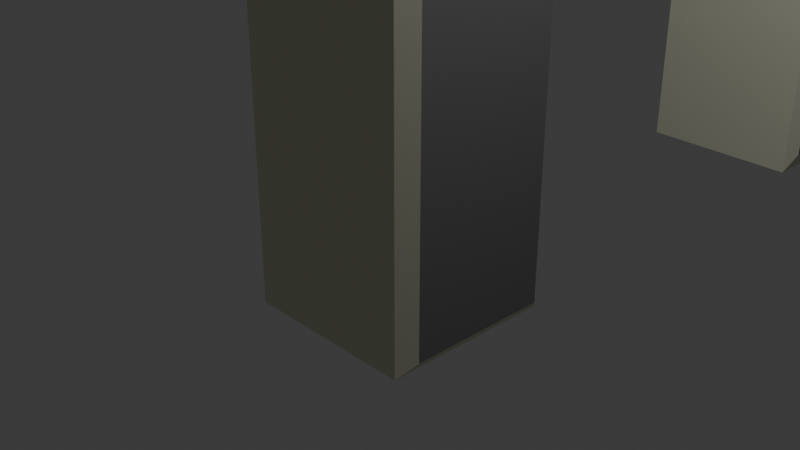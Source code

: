 # Source: arch.blend  (saved by Blender 4.0.36; exported with 4.5.12 LTS)
import bpy
from mathutils import Matrix  # noqa: F401  (used for matrix-valued properties, if any)

bpy.ops.wm.read_factory_settings(use_empty=True)
scene = bpy.context.scene
scene.name = 'Scene'

# ---- collections
col_collection = bpy.data.collections.new('Collection'); scene.collection.children.link(col_collection)

# ---- materials (node trees are filled in below, after node groups)
mat_material_001 = bpy.data.materials.new('Material.001')
mat_material_001.use_transparent_shadow = False
mat_material_001.roughness = 1.0
mat_material = bpy.data.materials.new('Material')
mat_material.use_transparent_shadow = False

# ---- material node trees
mat_material_001.use_nodes = True; mat_material_001.node_tree.nodes.clear()
_N = mat_material_001.node_tree.nodes; _L = mat_material_001.node_tree.links
n0 = _N.new('ShaderNodeBsdfPrincipled'); n0.name = 'Principled BSDF'; n0.location = (0, 300)
n0.inputs[0].default_value = (0.7837, 0.7991, 0.6376, 1.0)
n0.inputs[2].default_value = 1.0
n0.inputs[3].default_value = 1.45
n0.inputs[13].default_value = 0.0
n1 = _N.new('ShaderNodeOutputMaterial'); n1.name = 'Material Output'; n1.location = (280, 300)
_L.new(n0.outputs[0], n1.inputs[0])
n1.is_active_output = True
mat_material.use_nodes = True; mat_material.node_tree.nodes.clear()
_N = mat_material.node_tree.nodes; _L = mat_material.node_tree.links
n0 = _N.new('ShaderNodeBsdfPrincipled'); n0.name = 'Principled BSDF'; n0.location = (10, 300)
n0.inputs[0].default_value = (0.1607, 0.1607, 0.1607, 1.0)
n0.inputs[2].default_value = 1.0
n0.inputs[3].default_value = 1.45
n1 = _N.new('ShaderNodeOutputMaterial'); n1.name = 'Material Output'; n1.location = (300, 300)
_L.new(n0.outputs[0], n1.inputs[0])
n1.is_active_output = True

# ---- world
world_world = bpy.data.worlds.new('World'); scene.world = world_world
world_world.use_nodes = True; world_world.node_tree.nodes.clear()
_N = world_world.node_tree.nodes; _L = world_world.node_tree.links
n0 = _N.new('ShaderNodeOutputWorld'); n0.name = 'World Output'; n0.location = (300, 300)
n1 = _N.new('ShaderNodeBackground'); n1.name = 'Background'; n1.location = (10, 300)
n1.inputs[0].default_value = (0.05088, 0.05088, 0.05088, 1.0)
_L.new(n1.outputs[0], n0.inputs[0])
n0.is_active_output = True
world_world.color = (0.05088, 0.05088, 0.05088)
world_world.use_sun_shadow = False
world_world.sun_shadow_jitter_overblur = 0.0

# ---- cameras
cam_camera = bpy.data.cameras.new('Camera')
cam_camera.clip_end = 100.0
cam_camera.ortho_scale = 7.314

# ---- lights
light_light = bpy.data.lights.new('Light', 'POINT')
light_light.transmission_factor = 0.0
light_light.use_soft_falloff = False
light_light.energy = 1000.0
light_light.shadow_soft_size = 0.1
light_light.shadow_maximum_resolution = 0.006
light_light.use_absolute_resolution = True

# ---- meshes
me_cube_001 = bpy.data.meshes.new('Cube.001')
me_cube_001.from_pydata([(1.144, 3.369, -0.824), (-1.13, 3.354, -6.246), (-1.13, -0.8082, -6.246), (1.144, -0.824, -0.824), (-1.13, 3.354, -7.863), (1.144, 3.369, 0.824), (1.144, -0.824, 0.824), (-1.13, -0.8082, -7.863), (1.074, 3.328, -6.271), (-1.2, 3.334, -0.7888), (1.074, -0.783, -6.271), (-1.2, -0.7888, -0.7888), (1.074, 3.328, -7.838), (-1.2, 3.334, 0.7888), (1.074, -0.783, -7.838), (-1.2, -0.7888, 0.7888), (1.0, 3.664, -0.9838), (-1.0, 3.664, -6.071), (-1.0, 3.742, -8.069), (1.0, 3.742, 1.015), (-1.0, 3.664, -0.9838), (1.0, 3.664, -6.071), (-1.0, 3.742, 1.015), (1.0, 3.742, -8.069), (-1.123, 3.763, -5.96), (1.0, 3.782, -0.9722), (1.0, 3.939, 1.022), (-1.123, 3.939, -8.198), (1.123, 3.763, -5.96), (-1.0, 3.782, -0.9722), (1.123, 3.939, -8.198), (-1.0, 3.939, 1.022), (1.081, 3.885, -1.046), (-1.123, 3.897, -5.967), (-1.123, 4.161, -8.198), (1.081, 4.14, 1.102), (-1.081, 3.885, -1.046), (1.123, 3.897, -5.967), (1.123, 4.161, -8.198), (-1.081, 4.14, 1.102), (-1.0, 4.021, -6.091), (1.081, 4.014, -1.044), (1.081, 4.353, 1.092), (-1.0, 4.334, -8.067), (-1.081, 4.014, -1.044), (1.0, 4.021, -6.091), (-1.081, 4.353, 1.092), (1.0, 4.334, -8.067), (-1.084, 4.117, -6.007), (1.0, 4.14, -0.9656), (-1.084, 4.54, -8.133), (1.0, 4.53, 0.996), (-1.0, 4.14, -0.9656), (1.084, 4.117, -6.007), (-1.0, 4.53, 0.996), (1.084, 4.54, -8.133), (-1.084, 4.246, -6.0), (1.077, 4.235, -1.047), (-1.084, 4.752, -8.107), (1.077, 4.738, 1.048), (-1.077, 4.235, -1.047), (1.084, 4.246, -6.0), (1.084, 4.752, -8.107), (-1.077, 4.738, 1.048), (1.077, 4.363, -1.06), (-1.0, 4.378, -6.07), (-1.0, 4.921, -7.995), (1.077, 4.948, 1.014), (-1.077, 4.363, -1.06), (1.0, 4.378, -6.07), (1.0, 4.921, -7.995), (-1.077, 4.948, 1.014), (-1.086, 4.463, -5.973), (1.0, 4.496, -1.001), (-1.086, 5.134, -8.039), (1.0, 5.114, 0.9011), (1.086, 4.463, -5.973), (-1.0, 4.496, -1.001), (1.086, 5.134, -8.039), (-1.0, 5.114, 0.9011), (1.07, 4.584, -1.087), (-1.086, 4.59, -5.95), (1.07, 5.324, 0.9217), (-1.086, 5.342, -7.988), (1.086, 4.59, -5.95), (-1.07, 4.584, -1.087), (-1.07, 5.324, 0.9217), (1.086, 5.342, -7.988), (1.07, 4.708, -1.114), (-1.0, 4.73, -6.007), (1.07, 5.527, 0.8635), (-1.0, 5.495, -7.854), (-1.07, 4.708, -1.114), (1.0, 4.73, -6.007), (1.0, 5.495, -7.854), (-1.07, 5.527, 0.8635), (-1.068, 4.811, -5.916), (1.0, 4.845, -1.078), (1.0, 5.682, 0.7382), (-1.068, 5.706, -7.856), (1.068, 4.811, -5.916), (-1.0, 4.845, -1.078), (1.068, 5.706, -7.856), (-1.0, 5.682, 0.7382), (-1.068, 4.933, -5.879), (1.092, 4.911, -1.192), (1.092, 5.902, 0.7538), (-1.068, 5.903, -7.783), (-1.092, 4.911, -1.192), (1.068, 4.933, -5.879), (-1.092, 5.902, 0.7538), (1.068, 5.903, -7.783), (1.092, 5.034, -1.235), (-1.0, 5.072, -5.903), (-1.0, 6.049, -7.648), (1.092, 6.101, 0.6705), (1.0, 5.072, -5.903), (-1.092, 5.034, -1.235), (1.0, 6.049, -7.648), (-1.092, 6.101, 0.6705), (-1.062, 5.146, -5.808), (1.0, 5.183, -1.196), (1.0, 6.228, 0.5097), (-1.062, 6.256, -7.619), (1.062, 5.146, -5.808), (-1.0, 5.183, -1.196), (1.062, 6.256, -7.619), (-1.0, 6.228, 0.5097), (1.122, 5.216, -1.341), (-1.062, 5.262, -5.757), (-1.062, 6.442, -7.523), (1.122, 6.463, 0.5255), (-1.122, 5.216, -1.341), (1.062, 5.262, -5.757), (1.062, 6.442, -7.523), (-1.122, 6.463, 0.5255), (1.122, 5.336, -1.399), (-1.0, 5.399, -5.759), (1.122, 6.655, 0.4165), (-1.0, 6.575, -7.377), (1.0, 5.399, -5.759), (-1.122, 5.336, -1.399), (1.0, 6.575, -7.377), (-1.122, 6.655, 0.4165), (-1.0, 5.505, -5.702), (1.0, 5.505, -1.352), (1.0, 6.743, 0.2186), (-1.0, 6.743, -7.273), (-1.0, 5.505, -1.352), (1.0, 5.505, -5.702), (-1.0, 6.743, 0.2186), (1.0, 6.743, -7.273), (1.0, 5.607, -1.412), (-1.0, 5.607, -5.642), (1.0, 6.906, 0.1083), (-1.0, 6.906, -7.163), (-1.0, 5.607, -1.412), (1.0, 5.607, -5.642), (-1.0, 6.906, 0.1083), (1.0, 6.906, -7.163), (-1.0, 5.708, -5.578), (1.0, 5.708, -1.477), (-1.0, 7.065, -7.046), (1.0, 7.065, -0.008277), (1.0, 5.708, -5.578), (-1.0, 5.708, -1.477), (1.0, 7.065, -7.046), (-1.0, 7.065, -0.008277), (1.0, 5.806, -1.545), (-1.0, 5.806, -5.509), (1.0, 7.22, -0.131), (-1.0, 7.22, -6.924), (1.0, 5.806, -5.509), (-1.0, 5.806, -1.545), (1.0, 7.22, -6.924), (-1.0, 7.22, -0.131), (1.0, 5.901, -1.617), (-1.0, 5.901, -5.437), (1.0, 7.369, -0.2597), (-1.0, 7.369, -6.795), (-1.0, 5.901, -1.617), (1.0, 5.901, -5.437), (-1.0, 7.369, -0.2597), (1.0, 7.369, -6.795), (1.0, 5.993, -1.693), (-1.0, 5.993, -5.361), (1.0, 7.514, -0.3942), (-1.0, 7.514, -6.66), (1.0, 5.993, -5.361), (-1.0, 5.993, -1.693), (-1.0, 7.514, -0.3942), (1.0, 7.514, -6.66), (1.0, 6.082, -1.772), (-1.0, 6.082, -5.282), (-1.0, 7.653, -6.52), (1.0, 7.653, -0.5343), (1.0, 6.082, -5.282), (-1.0, 6.082, -1.772), (1.0, 7.653, -6.52), (-1.0, 7.653, -0.5343), (-1.0, 6.168, -5.199), (1.0, 6.168, -1.855), (1.0, 7.786, -0.6797), (-1.0, 7.786, -6.375), (1.0, 6.168, -5.199), (-1.0, 6.168, -1.855), (-1.0, 7.786, -0.6797), (1.0, 7.786, -6.375), (-1.0, 6.25, -5.113), (1.0, 6.25, -1.941), (1.0, 7.913, -0.8302), (-1.0, 7.913, -6.224), (1.0, 6.25, -5.113), (-1.0, 6.25, -1.941), (-1.0, 7.913, -0.8302), (1.0, 7.913, -6.224), (-1.0, 6.33, -5.024), (1.0, 6.33, -2.031), (-1.0, 8.035, -6.069), (1.0, 8.035, -0.9856), (-1.0, 6.33, -2.031), (1.0, 6.33, -5.024), (-1.0, 8.035, -0.9856), (1.0, 8.035, -6.069), (-1.0, 6.405, -4.932), (1.0, 6.405, -2.123), (-1.0, 8.15, -5.909), (1.0, 8.15, -1.146), (1.0, 6.405, -4.932), (-1.0, 6.405, -2.123), (-1.0, 8.15, -1.146), (1.0, 8.15, -5.909), (-1.0, 6.477, -4.836), (1.0, 6.477, -2.218), (1.0, 8.259, -1.31), (-1.0, 8.259, -5.744), (1.0, 6.477, -4.836), (-1.0, 6.477, -2.218), (-1.0, 8.259, -1.31), (1.0, 8.259, -5.744), (1.0, 6.545, -2.316), (-1.0, 6.545, -4.739), (-1.0, 8.361, -5.576), (1.0, 8.361, -1.479), (1.0, 6.545, -4.739), (-1.0, 6.545, -2.316), (-1.0, 8.361, -1.479), (1.0, 8.361, -5.576), (-1.0, 6.609, -4.638), (1.0, 6.609, -2.417), (-1.0, 8.457, -5.403), (1.0, 8.457, -1.651), (-1.0, 6.609, -2.417), (1.0, 6.609, -4.638), (-1.0, 8.457, -1.651), (1.0, 8.457, -5.403), (1.0, 6.67, -2.52), (-1.0, 6.67, -4.535), (-1.0, 8.546, -5.227), (1.0, 8.546, -1.827), (-1.0, 6.67, -2.52), (1.0, 6.67, -4.535), (1.0, 8.546, -5.227), (-1.0, 8.546, -1.827), (1.0, 6.726, -2.625), (-1.0, 6.726, -4.43), (1.0, 8.628, -2.007), (-1.0, 8.628, -5.048), (1.0, 6.726, -4.43), (-1.0, 6.726, -2.625), (1.0, 8.628, -5.048), (-1.0, 8.628, -2.007), (-1.0, 6.778, -4.322), (1.0, 6.778, -2.732), (-1.0, 8.703, -4.865), (1.0, 8.703, -2.189), (1.0, 6.778, -4.322), (-1.0, 6.778, -2.732), (-1.0, 8.703, -2.189), (1.0, 8.703, -4.865), (1.0, 6.825, -2.842), (-1.0, 6.825, -4.213), (1.0, 8.77, -2.375), (-1.0, 8.77, -4.68), (1.0, 6.825, -4.213), (-1.0, 6.825, -2.842), (1.0, 8.77, -4.68), (-1.0, 8.77, -2.375), (1.0, 6.869, -2.953), (-1.0, 6.869, -4.102), (1.0, 8.83, -2.562), (-1.0, 8.83, -4.492), (-1.0, 6.869, -2.953), (1.0, 6.869, -4.102), (-1.0, 8.83, -2.562), (1.0, 8.83, -4.492), (1.0, 6.908, -3.065), (-1.0, 6.908, -3.989), (-1.0, 8.883, -4.302), (1.0, 8.883, -2.753), (-1.0, 6.908, -3.065), (1.0, 6.908, -3.989), (-1.0, 8.883, -2.753), (1.0, 8.883, -4.302), (1.0, 6.942, -3.18), (-1.0, 6.942, -3.875), (1.0, 8.928, -2.945), (-1.0, 8.928, -4.11), (1.0, 6.942, -3.875), (-1.0, 6.942, -3.18), (1.0, 8.928, -4.11), (-1.0, 8.928, -2.945), (-1.0, 6.972, -3.759), (1.0, 6.972, -3.295), (-1.0, 8.966, -3.916), (1.0, 8.966, -3.138), (1.0, 6.972, -3.759), (-1.0, 6.972, -3.295), (1.0, 8.966, -3.916), (-1.0, 8.966, -3.138), (-1.0, 6.998, -3.643), (1.0, 6.998, -3.412), (-1.0, 8.996, -3.721), (1.0, 8.996, -3.333), (-1.0, 6.998, -3.412), (1.0, 6.998, -3.643), (1.0, 8.996, -3.721), (-1.0, 8.996, -3.333), (1.0, 7.018, -3.529), (-1.0, 7.018, -3.525), (-1.0, 9.018, -3.525), (1.0, 9.018, -3.529), (1.0, 7.018, -3.525), (-1.0, 7.018, -3.529), (1.0, 9.018, -3.525), (-1.0, 9.018, -3.529), (-1.0, 9.018, -3.529), (1.0, 9.018, -3.529), (1.0, 9.018, -3.525), (1.0, 9.018, -3.527), (-1.0, 9.018, -3.525), (-1.0, 9.018, -3.527), (-1.0, 7.018, -3.527), (1.0, 7.018, -3.527), (1.0, 3.545, -6.055), (1.0, -1.0, -6.055), (1.0, 3.545, -8.055), (1.0, -1.0, -8.055), (1.0, 3.545, -1.0), (1.0, -1.0, -1.0), (1.0, 3.545, 1.0), (1.0, -1.0, 1.0), (-1.0, 3.545, -1.0), (-1.0, -1.0, -1.0), (-1.0, 3.545, 1.0), (-1.0, -1.0, 1.0), (-1.0, 3.545, -6.055), (-1.0, -1.0, -6.055), (-1.0, -1.0, -8.055), (-1.0, 3.545, -8.055)], [], [(348, 352, 20, 16), (351, 350, 354, 355), (15, 13, 9, 11), (353, 349, 351, 355), (3, 0, 5, 6), (353, 352, 348, 349), (20, 22, 31, 29), (354, 350, 19, 22), (352, 354, 22, 20), (350, 348, 16, 19), (25, 29, 36, 32), (22, 19, 26, 31), (16, 20, 29, 25), (19, 16, 25, 26), (36, 39, 46, 44), (26, 25, 32, 35), (29, 31, 39, 36), (31, 26, 35, 39), (44, 46, 54, 52), (39, 35, 42, 46), (32, 36, 44, 41), (35, 32, 41, 42), (49, 52, 60, 57), (46, 42, 51, 54), (41, 44, 52, 49), (42, 41, 49, 51), (60, 63, 71, 68), (51, 49, 57, 59), (52, 54, 63, 60), (54, 51, 59, 63), (71, 67, 75, 79), (63, 59, 67, 71), (57, 60, 68, 64), (59, 57, 64, 67), (73, 77, 85, 80), (64, 68, 77, 73), (67, 64, 73, 75), (68, 71, 79, 77), (85, 86, 95, 92), (75, 73, 80, 82), (77, 79, 86, 85), (79, 75, 82, 86), (88, 92, 101, 97), (86, 82, 90, 95), (80, 85, 92, 88), (82, 80, 88, 90), (98, 97, 105, 106), (90, 88, 97, 98), (92, 95, 103, 101), (95, 90, 98, 103), (108, 110, 119, 117), (101, 103, 110, 108), (103, 98, 106, 110), (97, 101, 108, 105), (112, 117, 125, 121), (110, 106, 115, 119), (105, 108, 117, 112), (106, 105, 112, 115), (125, 127, 135, 132), (115, 112, 121, 122), (117, 119, 127, 125), (119, 115, 122, 127), (132, 135, 143, 141), (127, 122, 131, 135), (121, 125, 132, 128), (122, 121, 128, 131), (136, 141, 148, 145), (135, 131, 138, 143), (128, 132, 141, 136), (131, 128, 136, 138), (148, 150, 158, 156), (138, 136, 145, 146), (141, 143, 150, 148), (143, 138, 146, 150), (158, 154, 163, 167), (150, 146, 154, 158), (145, 148, 156, 152), (146, 145, 152, 154), (161, 165, 173, 168), (152, 156, 165, 161), (154, 152, 161, 163), (156, 158, 167, 165), (173, 175, 182, 180), (163, 161, 168, 170), (165, 167, 175, 173), (167, 163, 170, 175), (176, 180, 189, 184), (175, 170, 178, 182), (168, 173, 180, 176), (170, 168, 176, 178), (186, 184, 192, 195), (178, 176, 184, 186), (180, 182, 190, 189), (182, 178, 186, 190), (197, 199, 206, 205), (189, 190, 199, 197), (190, 186, 195, 199), (184, 189, 197, 192), (201, 205, 213, 209), (199, 195, 202, 206), (192, 197, 205, 201), (195, 192, 201, 202), (213, 214, 222, 220), (202, 201, 209, 210), (205, 206, 214, 213), (206, 202, 210, 214), (220, 222, 230, 229), (214, 210, 219, 222), (209, 213, 220, 217), (210, 209, 217, 219), (225, 229, 237, 233), (222, 219, 227, 230), (217, 220, 229, 225), (219, 217, 225, 227), (237, 238, 246, 245), (227, 225, 233, 234), (229, 230, 238, 237), (230, 227, 234, 238), (246, 243, 251, 254), (238, 234, 243, 246), (233, 237, 245, 240), (234, 233, 240, 243), (249, 252, 260, 256), (240, 245, 252, 249), (243, 240, 249, 251), (245, 246, 254, 252), (260, 263, 271, 269), (251, 249, 256, 259), (252, 254, 263, 260), (254, 251, 259, 263), (264, 269, 277, 273), (263, 259, 266, 271), (256, 260, 269, 264), (259, 256, 264, 266), (275, 273, 280, 282), (266, 264, 273, 275), (269, 271, 278, 277), (271, 266, 275, 278), (285, 287, 294, 292), (277, 278, 287, 285), (278, 275, 282, 287), (273, 277, 285, 280), (288, 292, 300, 296), (287, 282, 290, 294), (280, 285, 292, 288), (282, 280, 288, 290), (300, 302, 311, 309), (290, 288, 296, 299), (292, 294, 302, 300), (294, 290, 299, 302), (309, 311, 319, 317), (302, 299, 306, 311), (296, 300, 309, 304), (299, 296, 304, 306), (313, 317, 324, 321), (311, 306, 315, 319), (304, 309, 317, 313), (306, 304, 313, 315), (341, 335, 336), (342, 324, 327, 340, 329), (333, 342, 329, 340, 341, 336), (315, 313, 321, 323), (317, 319, 327, 324), (319, 315, 323, 327), (336, 335, 331, 337), (339, 331, 335, 341), (340, 327, 323, 338), (321, 324, 342, 343), (337, 331, 339), (323, 321, 343, 332, 338), (343, 328, 337, 339, 338, 332), (356, 344, 21, 17), (358, 359, 346, 347), (14, 12, 8, 10), (345, 357, 358, 347), (2, 1, 4, 7), (345, 344, 356, 357), (21, 23, 30, 28), (346, 359, 18, 23), (344, 346, 23, 21), (359, 356, 17, 18), (24, 28, 37, 33), (23, 18, 27, 30), (17, 21, 28, 24), (18, 17, 24, 27), (37, 38, 47, 45), (27, 24, 33, 34), (28, 30, 38, 37), (30, 27, 34, 38), (45, 47, 55, 53), (38, 34, 43, 47), (33, 37, 45, 40), (34, 33, 40, 43), (48, 53, 61, 56), (47, 43, 50, 55), (40, 45, 53, 48), (43, 40, 48, 50), (61, 62, 70, 69), (50, 48, 56, 58), (53, 55, 62, 61), (55, 50, 58, 62), (70, 66, 74, 78), (62, 58, 66, 70), (56, 61, 69, 65), (58, 56, 65, 66), (72, 76, 84, 81), (65, 69, 76, 72), (66, 65, 72, 74), (69, 70, 78, 76), (84, 87, 94, 93), (74, 72, 81, 83), (76, 78, 87, 84), (78, 74, 83, 87), (89, 93, 100, 96), (87, 83, 91, 94), (81, 84, 93, 89), (83, 81, 89, 91), (99, 96, 104, 107), (91, 89, 96, 99), (93, 94, 102, 100), (94, 91, 99, 102), (109, 111, 118, 116), (100, 102, 111, 109), (102, 99, 107, 111), (96, 100, 109, 104), (113, 116, 124, 120), (111, 107, 114, 118), (104, 109, 116, 113), (107, 104, 113, 114), (124, 126, 134, 133), (114, 113, 120, 123), (116, 118, 126, 124), (118, 114, 123, 126), (133, 134, 142, 140), (126, 123, 130, 134), (120, 124, 133, 129), (123, 120, 129, 130), (137, 140, 149, 144), (134, 130, 139, 142), (129, 133, 140, 137), (130, 129, 137, 139), (149, 151, 159, 157), (139, 137, 144, 147), (140, 142, 151, 149), (142, 139, 147, 151), (159, 155, 162, 166), (151, 147, 155, 159), (144, 149, 157, 153), (147, 144, 153, 155), (160, 164, 172, 169), (153, 157, 164, 160), (155, 153, 160, 162), (157, 159, 166, 164), (172, 174, 183, 181), (162, 160, 169, 171), (164, 166, 174, 172), (166, 162, 171, 174), (177, 181, 188, 185), (174, 171, 179, 183), (169, 172, 181, 177), (171, 169, 177, 179), (187, 185, 193, 194), (179, 177, 185, 187), (181, 183, 191, 188), (183, 179, 187, 191), (196, 198, 207, 204), (188, 191, 198, 196), (191, 187, 194, 198), (185, 188, 196, 193), (200, 204, 212, 208), (198, 194, 203, 207), (193, 196, 204, 200), (194, 193, 200, 203), (212, 215, 223, 221), (203, 200, 208, 211), (204, 207, 215, 212), (207, 203, 211, 215), (221, 223, 231, 228), (215, 211, 218, 223), (208, 212, 221, 216), (211, 208, 216, 218), (224, 228, 236, 232), (223, 218, 226, 231), (216, 221, 228, 224), (218, 216, 224, 226), (236, 239, 247, 244), (226, 224, 232, 235), (228, 231, 239, 236), (231, 226, 235, 239), (247, 242, 250, 255), (239, 235, 242, 247), (232, 236, 244, 241), (235, 232, 241, 242), (248, 253, 261, 257), (241, 244, 253, 248), (242, 241, 248, 250), (244, 247, 255, 253), (261, 262, 270, 268), (250, 248, 257, 258), (253, 255, 262, 261), (255, 250, 258, 262), (265, 268, 276, 272), (262, 258, 267, 270), (257, 261, 268, 265), (258, 257, 265, 267), (274, 272, 281, 283), (267, 265, 272, 274), (268, 270, 279, 276), (270, 267, 274, 279), (284, 286, 295, 293), (276, 279, 286, 284), (279, 274, 283, 286), (272, 276, 284, 281), (289, 293, 301, 297), (286, 283, 291, 295), (281, 284, 293, 289), (283, 281, 289, 291), (301, 303, 310, 308), (291, 289, 297, 298), (293, 295, 303, 301), (295, 291, 298, 303), (308, 310, 318, 316), (303, 298, 307, 310), (297, 301, 308, 305), (298, 297, 305, 307), (312, 316, 325, 320), (310, 307, 314, 318), (305, 308, 316, 312), (307, 305, 312, 314), (334, 338, 339), (328, 343, 325, 326, 337), (314, 312, 320, 322), (316, 318, 326, 325), (318, 314, 322, 326), (338, 334, 330, 340), (341, 330, 334, 339), (337, 326, 322, 336), (320, 325, 343, 342), (320, 342, 333, 336, 322), (330, 341, 340), (10, 8, 344, 345), (8, 12, 346, 344), (14, 10, 345, 347), (12, 14, 347, 346), (0, 3, 349, 348), (5, 0, 348, 350), (3, 6, 351, 349), (6, 5, 350, 351), (11, 9, 352, 353), (9, 13, 354, 352), (15, 11, 353, 355), (13, 15, 355, 354), (1, 2, 357, 356), (2, 7, 358, 357), (7, 4, 359, 358), (4, 1, 356, 359)])
me_cube_001.polygons.foreach_set('material_index', [0, 0, 1, 0, 1, 0, 0, 0, 0, 0, 0, 0, 0, 0, 1, 0, 0, 0, 0, 1, 1, 1, 0, 0, 0, 0, 1, 0, 0, 0, 0, 1, 1, 1, 0, 0, 0, 0, 1, 0, 0, 0, 0, 1, 1, 1, 0, 0, 0, 0, 1, 0, 0, 0, 0, 1, 1, 1, 0, 0, 0, 0, 1, 0, 0, 0, 0, 1, 1, 1, 0, 0, 0, 0, 0, 0, 0, 0, 0, 0, 0, 0, 0, 0, 0, 0, 0, 0, 0, 0, 0, 0, 0, 0, 0, 0, 0, 0, 0, 0, 0, 0, 0, 0, 0, 0, 0, 0, 0, 0, 0, 0, 0, 0, 0, 0, 0, 0, 0, 0, 0, 0, 0, 0, 0, 0, 0, 0, 0, 0, 0, 0, 0, 0, 0, 0, 0, 0, 0, 0, 0, 0, 0, 0, 0, 0, 0, 0, 0, 0, 0, 0, 0, 0, 0, 0, 0, 0, 0, 0, 0, 0, 0, 0, 0, 0, 0, 0, 0, 0, 0, 0, 0, 1, 0, 1, 0, 0, 0, 0, 0, 1, 0, 0, 0, 0, 1, 1, 1, 0, 0, 0, 0, 1, 0, 0, 0, 0, 1, 1, 1, 0, 0, 0, 0, 1, 0, 0, 0, 0, 1, 1, 1, 0, 0, 0, 0, 1, 0, 0, 0, 0, 1, 1, 1, 0, 0, 0, 0, 1, 0, 0, 0, 0, 1, 1, 1, 0, 0, 0, 0, 0, 0, 0, 0, 0, 0, 0, 0, 0, 0, 0, 0, 0, 0, 0, 0, 0, 0, 0, 0, 0, 0, 0, 0, 0, 0, 0, 0, 0, 0, 0, 0, 0, 0, 0, 0, 0, 0, 0, 0, 0, 0, 0, 0, 0, 0, 0, 0, 0, 0, 0, 0, 0, 0, 0, 0, 0, 0, 0, 0, 0, 0, 0, 0, 0, 0, 0, 0, 0, 0, 0, 0, 0, 0, 0, 0, 0, 0, 0, 0, 0, 0, 0, 0, 0, 0, 0, 0, 0, 0, 0, 0, 0, 0, 0, 0, 0, 0, 0, 0, 0, 0, 0, 0, 0, 0, 0, 0, 0, 0, 0, 0, 0, 0, 0])
_uv = me_cube_001.uv_layers.new(name='UVMap')
_uv.uv.foreach_set('vector', [0.625, 0.5, 0.625, 0.25, 0.625, 0.25, 0.625, 0.5, 0.375, 0.75, 0.625, 0.75, 0.625, 1.0, 0.375, 1.0, 0.3866, 0.0264, 0.6134, 0.0264, 0.6134, 0.2236, 0.3866, 0.2236, 0.125, 0.5, 0.375, 0.5, 0.375, 0.75, 0.125, 0.75, 0.3847, 0.522, 0.6153, 0.522, 0.6153, 0.728, 0.3847, 0.728, 0.375, 0.25, 0.625, 0.25, 0.625, 0.5, 0.375, 0.5, 0.625, 0.25, 0.625, 0.0, 0.625, 0.0, 0.625, 0.25, 0.625, 1.0, 0.625, 0.75, 0.625, 0.75, 0.625, 1.0, 0.625, 0.25, 0.625, 0.0, 0.625, 0.0, 0.625, 0.25, 0.625, 0.75, 0.625, 0.5, 0.625, 0.5, 0.625, 0.75, 0.625, 0.5, 0.625, 0.25, 0.625, 0.25, 0.625, 0.5, 0.625, 1.0, 0.625, 0.75, 0.625, 0.75, 0.625, 1.0, 0.625, 0.5, 0.625, 0.25, 0.625, 0.25, 0.625, 0.5, 0.625, 0.75, 0.625, 0.5, 0.625, 0.5, 0.625, 0.75, 0.625, 0.25, 0.625, 0.0, 0.625, 0.0, 0.625, 0.25, 0.625, 0.75, 0.625, 0.5, 0.625, 0.5, 0.625, 0.75, 0.625, 0.25, 0.625, 0.0, 0.625, 0.0, 0.625, 0.25, 0.625, 1.0, 0.625, 0.75, 0.625, 0.75, 0.625, 1.0, 0.625, 0.25, 0.625, 0.0, 0.625, 0.0, 0.625, 0.25, 0.625, 1.0, 0.625, 0.75, 0.625, 0.75, 0.625, 1.0, 0.625, 0.5, 0.625, 0.25, 0.625, 0.25, 0.625, 0.5, 0.625, 0.75, 0.625, 0.5, 0.625, 0.5, 0.625, 0.75, 0.625, 0.5, 0.625, 0.25, 0.625, 0.25, 0.625, 0.5, 0.625, 1.0, 0.625, 0.75, 0.625, 0.75, 0.625, 1.0, 0.625, 0.5, 0.625, 0.25, 0.625, 0.25, 0.625, 0.5, 0.625, 0.75, 0.625, 0.5, 0.625, 0.5, 0.625, 0.75, 0.625, 0.25, 0.625, 0.0, 0.625, 0.0, 0.625, 0.25, 0.625, 0.75, 0.625, 0.5, 0.625, 0.5, 0.625, 0.75, 0.625, 0.25, 0.625, 0.0, 0.625, 0.0, 0.625, 0.25, 0.625, 1.0, 0.625, 0.75, 0.625, 0.75, 0.625, 1.0, 0.625, 1.0, 0.625, 0.75, 0.625, 0.75, 0.625, 1.0, 0.625, 1.0, 0.625, 0.75, 0.625, 0.75, 0.625, 1.0, 0.625, 0.5, 0.625, 0.25, 0.625, 0.25, 0.625, 0.5, 0.625, 0.75, 0.625, 0.5, 0.625, 0.5, 0.625, 0.75, 0.625, 0.5, 0.625, 0.25, 0.625, 0.25, 0.625, 0.5, 0.625, 0.5, 0.625, 0.25, 0.625, 0.25, 0.625, 0.5, 0.625, 0.75, 0.625, 0.5, 0.625, 0.5, 0.625, 0.75, 0.625, 0.25, 0.625, 0.0, 0.625, 0.0, 0.625, 0.25, 0.625, 0.25, 0.625, 0.0, 0.625, 0.0, 0.625, 0.25, 0.625, 0.75, 0.625, 0.5, 0.625, 0.5, 0.625, 0.75, 0.625, 0.25, 0.625, 0.0, 0.625, 0.0, 0.625, 0.25, 0.625, 1.0, 0.625, 0.75, 0.625, 0.75, 0.625, 1.0, 0.625, 0.5, 0.625, 0.25, 0.625, 0.25, 0.625, 0.5, 0.625, 1.0, 0.625, 0.75, 0.625, 0.75, 0.625, 1.0, 0.625, 0.5, 0.625, 0.25, 0.625, 0.25, 0.625, 0.5, 0.625, 0.75, 0.625, 0.5, 0.625, 0.5, 0.625, 0.75, 0.625, 0.75, 0.625, 0.5, 0.625, 0.5, 0.625, 0.75, 0.625, 0.75, 0.625, 0.5, 0.625, 0.5, 0.625, 0.75, 0.625, 0.25, 0.625, 0.0, 0.625, 0.0, 0.625, 0.25, 0.625, 1.0, 0.625, 0.75, 0.625, 0.75, 0.625, 1.0, 0.625, 0.25, 0.625, 0.0, 0.625, 0.0, 0.625, 0.25, 0.625, 0.25, 0.625, 0.0, 0.625, 0.0, 0.625, 0.25, 0.625, 1.0, 0.625, 0.75, 0.625, 0.75, 0.625, 1.0, 0.625, 0.5, 0.625, 0.25, 0.625, 0.25, 0.625, 0.5, 0.625, 0.5, 0.625, 0.25, 0.625, 0.25, 0.625, 0.5, 0.625, 1.0, 0.625, 0.75, 0.625, 0.75, 0.625, 1.0, 0.625, 0.5, 0.625, 0.25, 0.625, 0.25, 0.625, 0.5, 0.625, 0.75, 0.625, 0.5, 0.625, 0.5, 0.625, 0.75, 0.625, 0.25, 0.625, 0.0, 0.625, 0.0, 0.625, 0.25, 0.625, 0.75, 0.625, 0.5, 0.625, 0.5, 0.625, 0.75, 0.625, 0.25, 0.625, 0.0, 0.625, 0.0, 0.625, 0.25, 0.625, 1.0, 0.625, 0.75, 0.625, 0.75, 0.625, 1.0, 0.625, 0.25, 0.625, 0.0, 0.625, 0.0, 0.625, 0.25, 0.625, 1.0, 0.625, 0.75, 0.625, 0.75, 0.625, 1.0, 0.625, 0.5, 0.625, 0.25, 0.625, 0.25, 0.625, 0.5, 0.625, 0.75, 0.625, 0.5, 0.625, 0.5, 0.625, 0.75, 0.625, 0.5, 0.625, 0.25, 0.625, 0.25, 0.625, 0.5, 0.625, 1.0, 0.625, 0.75, 0.625, 0.75, 0.625, 1.0, 0.625, 0.5, 0.625, 0.25, 0.625, 0.25, 0.625, 0.5, 0.625, 0.75, 0.625, 0.5, 0.625, 0.5, 0.625, 0.75, 0.625, 0.25, 0.625, 0.0, 0.625, 0.0, 0.625, 0.25, 0.625, 0.75, 0.625, 0.5, 0.625, 0.5, 0.625, 0.75, 0.625, 0.25, 0.625, 0.0, 0.625, 0.0, 0.625, 0.25, 0.625, 1.0, 0.625, 0.75, 0.625, 0.75, 0.625, 1.0, 0.625, 1.0, 0.625, 0.75, 0.625, 0.75, 0.625, 1.0, 0.625, 1.0, 0.625, 0.75, 0.625, 0.75, 0.625, 1.0, 0.625, 0.5, 0.625, 0.25, 0.625, 0.25, 0.625, 0.5, 0.625, 0.75, 0.625, 0.5, 0.625, 0.5, 0.625, 0.75, 0.625, 0.5, 0.625, 0.25, 0.625, 0.25, 0.625, 0.5, 0.625, 0.5, 0.625, 0.25, 0.625, 0.25, 0.625, 0.5, 0.625, 0.75, 0.625, 0.5, 0.625, 0.5, 0.625, 0.75, 0.625, 0.25, 0.625, 0.0, 0.625, 0.0, 0.625, 0.25, 0.625, 0.25, 0.625, 0.0, 0.625, 0.0, 0.625, 0.25, 0.625, 0.75, 0.625, 0.5, 0.625, 0.5, 0.625, 0.75, 0.625, 0.25, 0.625, 0.0, 0.625, 0.0, 0.625, 0.25, 0.625, 1.0, 0.625, 0.75, 0.625, 0.75, 0.625, 1.0, 0.625, 0.5, 0.625, 0.25, 0.625, 0.25, 0.625, 0.5, 0.625, 1.0, 0.625, 0.75, 0.625, 0.75, 0.625, 1.0, 0.625, 0.5, 0.625, 0.25, 0.625, 0.25, 0.625, 0.5, 0.625, 0.75, 0.625, 0.5, 0.625, 0.5, 0.625, 0.75, 0.625, 0.75, 0.625, 0.5, 0.625, 0.5, 0.625, 0.75, 0.625, 0.75, 0.625, 0.5, 0.625, 0.5, 0.625, 0.75, 0.625, 0.25, 0.625, 0.0, 0.625, 0.0, 0.625, 0.25, 0.625, 1.0, 0.625, 0.75, 0.625, 0.75, 0.625, 1.0, 0.625, 0.25, 0.625, 0.0, 0.625, 0.0, 0.625, 0.25, 0.625, 0.25, 0.625, 0.0, 0.625, 0.0, 0.625, 0.25, 0.625, 1.0, 0.625, 0.75, 0.625, 0.75, 0.625, 1.0, 0.625, 0.5, 0.625, 0.25, 0.625, 0.25, 0.625, 0.5, 0.625, 0.5, 0.625, 0.25, 0.625, 0.25, 0.625, 0.5, 0.625, 1.0, 0.625, 0.75, 0.625, 0.75, 0.625, 1.0, 0.625, 0.5, 0.625, 0.25, 0.625, 0.25, 0.625, 0.5, 0.625, 0.75, 0.625, 0.5, 0.625, 0.5, 0.625, 0.75, 0.625, 0.25, 0.625, 0.0, 0.625, 0.0, 0.625, 0.25, 0.625, 0.75, 0.625, 0.5, 0.625, 0.5, 0.625, 0.75, 0.625, 0.25, 0.625, 0.0, 0.625, 0.0, 0.625, 0.25, 0.625, 1.0, 0.625, 0.75, 0.625, 0.75, 0.625, 1.0, 0.625, 0.25, 0.625, 0.0, 0.625, 0.0, 0.625, 0.25, 0.625, 1.0, 0.625, 0.75, 0.625, 0.75, 0.625, 1.0, 0.625, 0.5, 0.625, 0.25, 0.625, 0.25, 0.625, 0.5, 0.625, 0.75, 0.625, 0.5, 0.625, 0.5, 0.625, 0.75, 0.625, 0.5, 0.625, 0.25, 0.625, 0.25, 0.625, 0.5, 0.625, 1.0, 0.625, 0.75, 0.625, 0.75, 0.625, 1.0, 0.625, 0.5, 0.625, 0.25, 0.625, 0.25, 0.625, 0.5, 0.625, 0.75, 0.625, 0.5, 0.625, 0.5, 0.625, 0.75, 0.625, 0.25, 0.625, 0.0, 0.625, 0.0, 0.625, 0.25, 0.625, 0.75, 0.625, 0.5, 0.625, 0.5, 0.625, 0.75, 0.625, 0.25, 0.625, 0.0, 0.625, 0.0, 0.625, 0.25, 0.625, 1.0, 0.625, 0.75, 0.625, 0.75, 0.625, 1.0, 0.625, 1.0, 0.625, 0.75, 0.625, 0.75, 0.625, 1.0, 0.625, 1.0, 0.625, 0.75, 0.625, 0.75, 0.625, 1.0, 0.625, 0.5, 0.625, 0.25, 0.625, 0.25, 0.625, 0.5, 0.625, 0.75, 0.625, 0.5, 0.625, 0.5, 0.625, 0.75, 0.625, 0.5, 0.625, 0.25, 0.625, 0.25, 0.625, 0.5, 0.625, 0.5, 0.625, 0.25, 0.625, 0.25, 0.625, 0.5, 0.625, 0.75, 0.625, 0.5, 0.625, 0.5, 0.625, 0.75, 0.625, 0.25, 0.625, 0.0, 0.625, 0.0, 0.625, 0.25, 0.625, 0.25, 0.625, 0.0, 0.625, 0.0, 0.625, 0.25, 0.625, 0.75, 0.625, 0.5, 0.625, 0.5, 0.625, 0.75, 0.625, 0.25, 0.625, 0.0, 0.625, 0.0, 0.625, 0.25, 0.625, 1.0, 0.625, 0.75, 0.625, 0.75, 0.625, 1.0, 0.625, 0.5, 0.625, 0.25, 0.625, 0.25, 0.625, 0.5, 0.625, 1.0, 0.625, 0.75, 0.625, 0.75, 0.625, 1.0, 0.625, 0.5, 0.625, 0.25, 0.625, 0.25, 0.625, 0.5, 0.625, 0.75, 0.625, 0.5, 0.625, 0.5, 0.625, 0.75, 0.625, 0.75, 0.625, 0.5, 0.625, 0.5, 0.625, 0.75, 0.625, 0.75, 0.625, 0.5, 0.625, 0.5, 0.625, 0.75, 0.625, 0.25, 0.625, 0.0, 0.625, 0.0, 0.625, 0.25, 0.625, 1.0, 0.625, 0.75, 0.625, 0.75, 0.625, 1.0, 0.625, 0.25, 0.625, 0.0, 0.625, 0.0, 0.625, 0.25, 0.625, 0.25, 0.625, 0.0, 0.625, 0.0, 0.625, 0.25, 0.625, 1.0, 0.625, 0.75, 0.625, 0.75, 0.625, 1.0, 0.625, 0.5, 0.625, 0.25, 0.625, 0.25, 0.625, 0.5, 0.625, 0.5, 0.625, 0.25, 0.625, 0.25, 0.625, 0.5, 0.625, 1.0, 0.625, 0.75, 0.625, 0.75, 0.625, 1.0, 0.625, 0.5, 0.625, 0.25, 0.625, 0.25, 0.625, 0.5, 0.625, 0.75, 0.625, 0.5, 0.625, 0.5, 0.625, 0.75, 0.625, 0.25, 0.625, 0.0, 0.625, 0.0, 0.625, 0.25, 0.625, 0.75, 0.625, 0.5, 0.625, 0.5, 0.625, 0.75, 0.625, 0.25, 0.625, 0.0, 0.625, 0.0, 0.625, 0.25, 0.625, 1.0, 0.625, 0.75, 0.625, 0.75, 0.625, 1.0, 0.625, 0.25, 0.625, 0.0, 0.625, 0.0, 0.625, 0.25, 0.625, 1.0, 0.625, 0.75, 0.625, 0.75, 0.625, 1.0, 0.625, 0.5, 0.625, 0.25, 0.625, 0.25, 0.625, 0.5, 0.625, 0.75, 0.625, 0.5, 0.625, 0.5, 0.625, 0.75, 0.625, 0.5, 0.625, 0.25, 0.625, 0.25, 0.625, 0.5, 0.625, 1.0, 0.625, 0.75, 0.625, 0.75, 0.625, 1.0, 0.625, 0.5, 0.625, 0.25, 0.625, 0.25, 0.625, 0.5, 0.625, 0.75, 0.625, 0.5, 0.625, 0.5, 0.625, 0.75, 0.625, 0.0, 0.625, 0.0, 0.625, 5.1e-05, 0.625, 0.25, 0.625, 0.25, 0.625, 0.0, 0.625, 0.0, 0.625, 0.2499, 0.625, 0.25, 0.625, 0.25, 0.625, 0.2499, 0.625, 0.0, 0.625, 0.0, 0.625, 5.1e-05, 0.625, 0.75, 0.625, 0.5, 0.625, 0.5, 0.625, 0.75, 0.625, 0.25, 0.625, 0.0, 0.625, 0.0, 0.625, 0.25, 0.625, 1.0, 0.625, 0.75, 0.625, 0.75, 0.625, 1.0, 0.875, 0.7499, 0.875, 0.75, 0.625, 0.75, 0.625, 0.7499, 0.625, 0.75, 0.625, 0.75, 0.625, 1.0, 0.625, 1.0, 0.625, 1.0, 0.625, 1.0, 0.625, 0.75, 0.625, 0.75, 0.625, 0.5, 0.625, 0.25, 0.625, 0.25, 0.625, 0.5, 0.625, 0.7499, 0.625, 0.75, 0.625, 0.75, 0.625, 0.75, 0.625, 0.5, 0.625, 0.5, 0.625, 0.5001, 0.625, 0.75, 0.625, 0.5, 0.625, 0.5, 0.625, 0.7499, 0.625, 0.75, 0.625, 0.75, 0.625, 0.5001, 0.625, 0.5, 0.625, 0.25, 0.625, 0.25, 0.625, 0.5, 0.375, 0.75, 0.625, 0.75, 0.625, 1.0, 0.375, 1.0, 0.3869, 0.02712, 0.6131, 0.02712, 0.6131, 0.2229, 0.3869, 0.2229, 0.125, 0.5, 0.375, 0.5, 0.375, 0.75, 0.125, 0.75, 0.3855, 0.524, 0.6145, 0.524, 0.6145, 0.726, 0.3855, 0.726, 0.375, 0.25, 0.625, 0.25, 0.625, 0.5, 0.375, 0.5, 0.625, 0.25, 0.625, 0.0, 0.625, 0.0, 0.625, 0.25, 0.625, 1.0, 0.625, 0.75, 0.625, 0.75, 0.625, 1.0, 0.625, 0.25, 0.625, 0.0, 0.625, 0.0, 0.625, 0.25, 0.625, 0.75, 0.625, 0.5, 0.625, 0.5, 0.625, 0.75, 0.625, 0.5, 0.625, 0.25, 0.625, 0.25, 0.625, 0.5, 0.625, 1.0, 0.625, 0.75, 0.625, 0.75, 0.625, 1.0, 0.625, 0.5, 0.625, 0.25, 0.625, 0.25, 0.625, 0.5, 0.625, 0.75, 0.625, 0.5, 0.625, 0.5, 0.625, 0.75, 0.625, 0.25, 0.625, 0.0, 0.625, 0.0, 0.625, 0.25, 0.625, 0.75, 0.625, 0.5, 0.625, 0.5, 0.625, 0.75, 0.625, 0.25, 0.625, 0.0, 0.625, 0.0, 0.625, 0.25, 0.625, 1.0, 0.625, 0.75, 0.625, 0.75, 0.625, 1.0, 0.625, 0.25, 0.625, 0.0, 0.625, 0.0, 0.625, 0.25, 0.625, 1.0, 0.625, 0.75, 0.625, 0.75, 0.625, 1.0, 0.625, 0.5, 0.625, 0.25, 0.625, 0.25, 0.625, 0.5, 0.625, 0.75, 0.625, 0.5, 0.625, 0.5, 0.625, 0.75, 0.625, 0.5, 0.625, 0.25, 0.625, 0.25, 0.625, 0.5, 0.625, 1.0, 0.625, 0.75, 0.625, 0.75, 0.625, 1.0, 0.625, 0.5, 0.625, 0.25, 0.625, 0.25, 0.625, 0.5, 0.625, 0.75, 0.625, 0.5, 0.625, 0.5, 0.625, 0.75, 0.625, 0.25, 0.625, 0.0, 0.625, 0.0, 0.625, 0.25, 0.625, 0.75, 0.625, 0.5, 0.625, 0.5, 0.625, 0.75, 0.625, 0.25, 0.625, 0.0, 0.625, 0.0, 0.625, 0.25, 0.625, 1.0, 0.625, 0.75, 0.625, 0.75, 0.625, 1.0, 0.625, 1.0, 0.625, 0.75, 0.625, 0.75, 0.625, 1.0, 0.625, 1.0, 0.625, 0.75, 0.625, 0.75, 0.625, 1.0, 0.625, 0.5, 0.625, 0.25, 0.625, 0.25, 0.625, 0.5, 0.625, 0.75, 0.625, 0.5, 0.625, 0.5, 0.625, 0.75, 0.625, 0.5, 0.625, 0.25, 0.625, 0.25, 0.625, 0.5, 0.625, 0.5, 0.625, 0.25, 0.625, 0.25, 0.625, 0.5, 0.625, 0.75, 0.625, 0.5, 0.625, 0.5, 0.625, 0.75, 0.625, 0.25, 0.625, 0.0, 0.625, 0.0, 0.625, 0.25, 0.625, 0.25, 0.625, 0.0, 0.625, 0.0, 0.625, 0.25, 0.625, 0.75, 0.625, 0.5, 0.625, 0.5, 0.625, 0.75, 0.625, 0.25, 0.625, 0.0, 0.625, 0.0, 0.625, 0.25, 0.625, 1.0, 0.625, 0.75, 0.625, 0.75, 0.625, 1.0, 0.625, 0.5, 0.625, 0.25, 0.625, 0.25, 0.625, 0.5, 0.625, 1.0, 0.625, 0.75, 0.625, 0.75, 0.625, 1.0, 0.625, 0.5, 0.625, 0.25, 0.625, 0.25, 0.625, 0.5, 0.625, 0.75, 0.625, 0.5, 0.625, 0.5, 0.625, 0.75, 0.625, 0.75, 0.625, 0.5, 0.625, 0.5, 0.625, 0.75, 0.625, 0.75, 0.625, 0.5, 0.625, 0.5, 0.625, 0.75, 0.625, 0.25, 0.625, 0.0, 0.625, 0.0, 0.625, 0.25, 0.625, 1.0, 0.625, 0.75, 0.625, 0.75, 0.625, 1.0, 0.625, 0.25, 0.625, 0.0, 0.625, 0.0, 0.625, 0.25, 0.625, 0.25, 0.625, 0.0, 0.625, 0.0, 0.625, 0.25, 0.625, 1.0, 0.625, 0.75, 0.625, 0.75, 0.625, 1.0, 0.625, 0.5, 0.625, 0.25, 0.625, 0.25, 0.625, 0.5, 0.625, 0.5, 0.625, 0.25, 0.625, 0.25, 0.625, 0.5, 0.625, 1.0, 0.625, 0.75, 0.625, 0.75, 0.625, 1.0, 0.625, 0.5, 0.625, 0.25, 0.625, 0.25, 0.625, 0.5, 0.625, 0.75, 0.625, 0.5, 0.625, 0.5, 0.625, 0.75, 0.625, 0.25, 0.625, 0.0, 0.625, 0.0, 0.625, 0.25, 0.625, 0.75, 0.625, 0.5, 0.625, 0.5, 0.625, 0.75, 0.625, 0.25, 0.625, 0.0, 0.625, 0.0, 0.625, 0.25, 0.625, 1.0, 0.625, 0.75, 0.625, 0.75, 0.625, 1.0, 0.625, 0.25, 0.625, 0.0, 0.625, 0.0, 0.625, 0.25, 0.625, 1.0, 0.625, 0.75, 0.625, 0.75, 0.625, 1.0, 0.625, 0.5, 0.625, 0.25, 0.625, 0.25, 0.625, 0.5, 0.625, 0.75, 0.625, 0.5, 0.625, 0.5, 0.625, 0.75, 0.625, 0.5, 0.625, 0.25, 0.625, 0.25, 0.625, 0.5, 0.625, 1.0, 0.625, 0.75, 0.625, 0.75, 0.625, 1.0, 0.625, 0.5, 0.625, 0.25, 0.625, 0.25, 0.625, 0.5, 0.625, 0.75, 0.625, 0.5, 0.625, 0.5, 0.625, 0.75, 0.625, 0.25, 0.625, 0.0, 0.625, 0.0, 0.625, 0.25, 0.625, 0.75, 0.625, 0.5, 0.625, 0.5, 0.625, 0.75, 0.625, 0.25, 0.625, 0.0, 0.625, 0.0, 0.625, 0.25, 0.625, 1.0, 0.625, 0.75, 0.625, 0.75, 0.625, 1.0, 0.625, 1.0, 0.625, 0.75, 0.625, 0.75, 0.625, 1.0, 0.625, 1.0, 0.625, 0.75, 0.625, 0.75, 0.625, 1.0, 0.625, 0.5, 0.625, 0.25, 0.625, 0.25, 0.625, 0.5, 0.625, 0.75, 0.625, 0.5, 0.625, 0.5, 0.625, 0.75, 0.625, 0.5, 0.625, 0.25, 0.625, 0.25, 0.625, 0.5, 0.625, 0.5, 0.625, 0.25, 0.625, 0.25, 0.625, 0.5, 0.625, 0.75, 0.625, 0.5, 0.625, 0.5, 0.625, 0.75, 0.625, 0.25, 0.625, 0.0, 0.625, 0.0, 0.625, 0.25, 0.625, 0.25, 0.625, 0.0, 0.625, 0.0, 0.625, 0.25, 0.625, 0.75, 0.625, 0.5, 0.625, 0.5, 0.625, 0.75, 0.625, 0.25, 0.625, 0.0, 0.625, 0.0, 0.625, 0.25, 0.625, 1.0, 0.625, 0.75, 0.625, 0.75, 0.625, 1.0, 0.625, 0.5, 0.625, 0.25, 0.625, 0.25, 0.625, 0.5, 0.625, 1.0, 0.625, 0.75, 0.625, 0.75, 0.625, 1.0, 0.625, 0.5, 0.625, 0.25, 0.625, 0.25, 0.625, 0.5, 0.625, 0.75, 0.625, 0.5, 0.625, 0.5, 0.625, 0.75, 0.625, 0.75, 0.625, 0.5, 0.625, 0.5, 0.625, 0.75, 0.625, 0.75, 0.625, 0.5, 0.625, 0.5, 0.625, 0.75, 0.625, 0.25, 0.625, 0.0, 0.625, 0.0, 0.625, 0.25, 0.625, 1.0, 0.625, 0.75, 0.625, 0.75, 0.625, 1.0, 0.625, 0.25, 0.625, 0.0, 0.625, 0.0, 0.625, 0.25, 0.625, 0.25, 0.625, 0.0, 0.625, 0.0, 0.625, 0.25, 0.625, 1.0, 0.625, 0.75, 0.625, 0.75, 0.625, 1.0, 0.625, 0.5, 0.625, 0.25, 0.625, 0.25, 0.625, 0.5, 0.625, 0.5, 0.625, 0.25, 0.625, 0.25, 0.625, 0.5, 0.625, 1.0, 0.625, 0.75, 0.625, 0.75, 0.625, 1.0, 0.625, 0.5, 0.625, 0.25, 0.625, 0.25, 0.625, 0.5, 0.625, 0.75, 0.625, 0.5, 0.625, 0.5, 0.625, 0.75, 0.625, 0.25, 0.625, 0.0, 0.625, 0.0, 0.625, 0.25, 0.625, 0.75, 0.625, 0.5, 0.625, 0.5, 0.625, 0.75, 0.625, 0.25, 0.625, 0.0, 0.625, 0.0, 0.625, 0.25, 0.625, 1.0, 0.625, 0.75, 0.625, 0.75, 0.625, 1.0, 0.625, 0.25, 0.625, 0.0, 0.625, 0.0, 0.625, 0.25, 0.625, 1.0, 0.625, 0.75, 0.625, 0.75, 0.625, 1.0, 0.625, 0.5, 0.625, 0.25, 0.625, 0.25, 0.625, 0.5, 0.625, 0.75, 0.625, 0.5, 0.625, 0.5, 0.625, 0.75, 0.625, 0.5, 0.625, 0.25, 0.625, 0.25, 0.625, 0.5, 0.625, 1.0, 0.625, 0.75, 0.625, 0.75, 0.625, 1.0, 0.625, 0.5, 0.625, 0.25, 0.625, 0.25, 0.625, 0.5, 0.625, 0.75, 0.625, 0.5, 0.625, 0.5, 0.625, 0.75, 0.625, 0.25, 0.625, 0.0, 0.625, 0.0, 0.625, 0.25, 0.625, 0.75, 0.625, 0.5, 0.625, 0.5, 0.625, 0.75, 0.625, 0.25, 0.625, 0.0, 0.625, 0.0, 0.625, 0.25, 0.625, 1.0, 0.625, 0.75, 0.625, 0.75, 0.625, 1.0, 0.625, 1.0, 0.625, 0.75, 0.625, 0.75, 0.625, 1.0, 0.625, 1.0, 0.625, 0.75, 0.625, 0.75, 0.625, 1.0, 0.625, 0.5, 0.625, 0.25, 0.625, 0.25, 0.625, 0.5, 0.625, 0.75, 0.625, 0.5, 0.625, 0.5, 0.625, 0.75, 0.625, 0.5, 0.625, 0.25, 0.625, 0.25, 0.625, 0.5, 0.625, 0.5, 0.625, 0.25, 0.625, 0.25, 0.625, 0.5, 0.625, 0.75, 0.625, 0.5, 0.625, 0.5, 0.625, 0.75, 0.625, 0.25, 0.625, 0.0, 0.625, 0.0, 0.625, 0.25, 0.625, 0.25, 0.625, 0.0, 0.625, 0.0, 0.625, 0.25, 0.625, 0.75, 0.625, 0.5, 0.625, 0.5, 0.625, 0.75, 0.625, 0.25, 0.625, 0.0, 0.625, 0.0, 0.625, 0.25, 0.625, 1.0, 0.625, 0.75, 0.625, 0.75, 0.625, 1.0, 0.625, 0.5, 0.625, 0.25, 0.625, 0.25, 0.625, 0.5, 0.625, 1.0, 0.625, 0.75, 0.625, 0.75, 0.625, 1.0, 0.625, 0.5, 0.625, 0.25, 0.625, 0.25, 0.625, 0.5, 0.625, 0.75, 0.625, 0.5, 0.625, 0.5, 0.625, 0.75, 0.625, 0.75, 0.625, 0.5, 0.625, 0.5, 0.625, 0.75, 0.625, 0.75, 0.625, 0.5, 0.625, 0.5, 0.625, 0.75, 0.625, 0.25, 0.625, 0.0, 0.625, 0.0, 0.625, 0.25, 0.625, 1.0, 0.625, 0.75, 0.625, 0.75, 0.625, 1.0, 0.625, 0.25, 0.625, 0.0, 0.625, 0.0, 0.625, 0.25, 0.625, 0.25, 0.625, 0.0, 0.625, 0.0, 0.625, 0.25, 0.625, 1.0, 0.625, 0.75, 0.625, 0.75, 0.625, 1.0, 0.625, 0.5, 0.625, 0.25, 0.625, 0.25, 0.625, 0.5, 0.625, 0.5, 0.625, 0.25, 0.625, 0.25, 0.625, 0.5, 0.625, 1.0, 0.625, 0.75, 0.625, 0.75, 0.625, 1.0, 0.625, 0.5, 0.625, 0.25, 0.625, 0.25, 0.625, 0.5, 0.625, 0.75, 0.625, 0.5, 0.625, 0.5, 0.625, 0.75, 0.625, 0.25, 0.625, 0.0, 0.625, 0.0, 0.625, 0.25, 0.625, 0.75, 0.625, 0.5, 0.625, 0.5, 0.625, 0.75, 0.625, 0.25, 0.625, 0.0, 0.625, 0.0, 0.625, 0.25, 0.625, 1.0, 0.625, 0.75, 0.625, 0.75, 0.625, 1.0, 0.625, 0.25, 0.625, 0.0, 0.625, 0.0, 0.625, 0.25, 0.625, 1.0, 0.625, 0.75, 0.625, 0.75, 0.625, 1.0, 0.625, 0.5, 0.625, 0.25, 0.625, 0.25, 0.625, 0.5, 0.625, 0.75, 0.625, 0.5, 0.625, 0.5, 0.625, 0.75, 0.625, 0.5, 0.625, 0.25, 0.625, 0.25, 0.625, 0.5, 0.625, 1.0, 0.625, 0.75, 0.625, 0.75, 0.625, 1.0, 0.625, 0.5, 0.625, 0.25, 0.625, 0.25, 0.625, 0.5, 0.625, 0.75, 0.625, 0.5, 0.625, 0.5, 0.625, 0.75, 0.625, 0.0, 0.625, 5.1e-05, 0.625, 0.0, 0.625, 0.2499, 0.625, 0.25, 0.625, 0.25, 0.625, 0.0, 0.625, 0.0, 0.625, 0.75, 0.625, 0.5, 0.625, 0.5, 0.625, 0.75, 0.625, 0.25, 0.625, 0.0, 0.625, 0.0, 0.625, 0.25, 0.625, 1.0, 0.625, 0.75, 0.625, 0.75, 0.625, 1.0, 0.875, 0.7499, 0.875, 0.75, 0.625, 0.75, 0.625, 0.7499, 0.625, 0.75, 0.625, 0.75, 0.625, 1.0, 0.625, 1.0, 0.625, 1.0, 0.625, 1.0, 0.625, 0.75, 0.625, 0.75, 0.625, 0.5, 0.625, 0.25, 0.625, 0.25, 0.625, 0.5, 0.625, 0.5, 0.625, 0.5, 0.625, 0.5001, 0.625, 0.75, 0.625, 0.75, 0.625, 0.75, 0.625, 0.75, 0.625, 0.7499, 0.3869, 0.2229, 0.6131, 0.2229, 0.625, 0.25, 0.375, 0.25, 0.6131, 0.2229, 0.6131, 0.02712, 0.625, 0.0, 0.625, 0.25, 0.3869, 0.02712, 0.3869, 0.2229, 0.375, 0.25, 0.375, 0.0, 0.6131, 0.02712, 0.3869, 0.02712, 0.375, 0.0, 0.625, 0.0, 0.6153, 0.522, 0.3847, 0.522, 0.375, 0.5, 0.625, 0.5, 0.6153, 0.728, 0.6153, 0.522, 0.625, 0.5, 0.625, 0.75, 0.3847, 0.522, 0.3847, 0.728, 0.375, 0.75, 0.375, 0.5, 0.3847, 0.728, 0.6153, 0.728, 0.625, 0.75, 0.375, 0.75, 0.3866, 0.2236, 0.6134, 0.2236, 0.625, 0.25, 0.375, 0.25, 0.6134, 0.2236, 0.6134, 0.0264, 0.625, 0.0, 0.625, 0.25, 0.3866, 0.0264, 0.3866, 0.2236, 0.375, 0.25, 0.375, 0.0, 0.6134, 0.0264, 0.3866, 0.0264, 0.375, 0.0, 0.625, 0.0, 0.6145, 0.524, 0.3855, 0.524, 0.375, 0.5, 0.625, 0.5, 0.3855, 0.524, 0.3855, 0.726, 0.375, 0.75, 0.375, 0.5, 0.3855, 0.726, 0.6145, 0.726, 0.625, 0.75, 0.375, 0.75, 0.6145, 0.726, 0.6145, 0.524, 0.625, 0.5, 0.625, 0.75])
me_cube_001.materials.append(mat_material_001)
me_cube_001.materials.append(mat_material)
me_cube_001.update()
me_cube_001.normals_split_custom_set([tuple(v) for v in zip(*[iter([0.0, 0.1359, -0.9907, 0.0, 0.1359, -0.9907, 0.0, 0.1359, -0.9907, 0.0, 0.1359, -0.9907, 0.0, 0.0, 1.0, 0.0, 0.0, 1.0, 0.0, 0.0, 1.0, 0.0, 0.0, 1.0, -1.0, 0.0, 0.0, -1.0, 0.0, 0.0, -1.0, 0.0, 0.0, -1.0, 0.0, 0.0, 0.0, -1.0, 0.0, 0.0, -1.0, 0.0, 0.0, -1.0, 0.0, 0.0, -1.0, 0.0, 1.0, 0.0, 0.0, 1.0, 0.0, 0.0, 1.0, 0.0, 0.0, 1.0, 0.0, 0.0, 0.0, 0.0, -1.0, 0.0, 0.0, -1.0, 0.0, 0.0, -1.0, 0.0, 0.0, -1.0, -1.0, 0.0, 0.0, -1.0, 0.0, 0.0, -1.0, 0.0, 0.0, -1.0, 0.0, 0.0, 0.0, -0.0744, 0.9972, 0.0, -0.0744, 0.9972, 0.0, -0.0744, 0.9972, 0.0, -0.0744, 0.9972, -1.0, 0.0, 0.0, -1.0, 0.0, 0.0, -1.0, 0.0, 0.0, -1.0, 0.0, 0.0, 1.0, 3.795e-07, 0.0, 1.0, 3.795e-07, 0.0, 1.0, 3.795e-07, 0.0, 1.0, 3.795e-07, 0.0, 0.0, -0.5819, -0.8132, 0.0, -0.5819, -0.8132, 0.0, -0.5819, -0.8132, 0.0, -0.5819, -0.8132, 0.0, -0.03519, 0.9994, 0.0, -0.03519, 0.9994, 0.0, -0.03519, 0.9994, 0.0, -0.03519, 0.9994, 0.0, 0.09694, -0.9953, 0.0, 0.09694, -0.9953, 0.0, 0.09694, -0.9953, 0.0, 0.09694, -0.9953, 1.0, 0.0, 0.0, 1.0, 0.0, 0.0, 1.0, 0.0, 0.0, 1.0, 0.0, 0.0, -1.0, 0.0, 0.0, -1.0, 0.0, 0.0, -1.0, 0.0, 0.0, -1.0, 0.0, 0.0, 0.8799, -0.4728, 0.04693, 0.8799, -0.4728, 0.04693, 0.8799, -0.4728, 0.04693, 0.8799, -0.4728, 0.04693, -0.8799, -0.4728, 0.04693, -0.8799, -0.4728, 0.04693, -0.8799, -0.4728, 0.04693, -0.8799, -0.4728, 0.04693, 0.0, -0.3713, 0.9285, 0.0, -0.3713, 0.9285, 0.0, -0.3713, 0.9285, 0.0, -0.3713, 0.9285, -0.88, 0.4676, -0.08313, -0.88, 0.4676, -0.08313, -0.88, 0.4676, -0.08313, -0.88, 0.4676, -0.08313, 0.0, 0.04333, 0.9991, 0.0, 0.04333, 0.9991, 0.0, 0.04333, 0.9991, 0.0, 0.04333, 0.9991, 0.0, 0.01855, -0.9998, 0.0, 0.01855, -0.9998, 0.0, 0.01855, -0.9998, 0.0, 0.01855, -0.9998, 1.0, 0.0, 0.0, 1.0, 0.0, 0.0, 1.0, 0.0, 0.0, 1.0, 0.0, 0.0, 0.0, -0.6515, -0.7586, 0.0, -0.6515, -0.7586, 0.0, -0.6515, -0.7586, 0.0, -0.6515, -0.7586, 0.0, 0.4778, 0.8784, 0.0, 0.4778, 0.8784, 0.0, 0.4778, 0.8784, 0.0, 0.4778, 0.8784, 0.0, 0.5278, -0.8494, 0.0, 0.5278, -0.8494, 0.0, 0.5278, -0.8494, 0.0, 0.5278, -0.8494, 0.88, 0.4676, -0.08313, 0.88, 0.4676, -0.08313, 0.88, 0.4676, -0.08313, 0.88, 0.4676, -0.08313, -1.0, 6.538e-07, 0.0, -1.0, 6.538e-07, 0.0, -1.0, 6.538e-07, 0.0, -1.0, 6.538e-07, 0.0, 0.89, -0.4454, 0.09806, 0.89, -0.4454, 0.09806, 0.89, -0.4454, 0.09806, 0.89, -0.4454, 0.09806, -0.89, -0.4454, 0.09806, -0.89, -0.4454, 0.09806, -0.89, -0.4454, 0.09806, -0.89, -0.4454, 0.09806, 0.0, -0.2432, 0.97, 0.0, -0.2432, 0.97, 0.0, -0.2432, 0.97, 0.0, -0.2432, 0.97, 0.0, 0.5618, 0.8272, 0.0, 0.5618, 0.8272, 0.0, 0.5618, 0.8272, 0.0, 0.5618, 0.8272, 0.0, 0.1605, 0.987, 0.0, 0.1605, 0.987, 0.0, 0.1605, 0.987, 0.0, 0.1605, 0.987, 0.0, -0.09909, -0.9951, 0.0, -0.09909, -0.9951, 0.0, -0.09909, -0.9951, 0.0, -0.09909, -0.9951, 1.0, 6.538e-07, 0.0, 1.0, 6.538e-07, 0.0, 1.0, 6.538e-07, 0.0, 1.0, 6.538e-07, 0.0, 0.0, -0.6989, -0.7152, 0.0, -0.6989, -0.7152, 0.0, -0.6989, -0.7152, 0.0, -0.6989, -0.7152, 0.0, 0.4044, -0.9146, 0.0, 0.4044, -0.9146, 0.0, 0.4044, -0.9146, 0.0, 0.4044, -0.9146, 0.8901, 0.4363, -0.132, 0.8901, 0.4363, -0.132, 0.8901, 0.4363, -0.132, 0.8901, 0.4363, -0.132, -0.8901, 0.4363, -0.132, -0.8901, 0.4363, -0.132, -0.8901, 0.4363, -0.132, -0.8901, 0.4363, -0.132, -1.0, 0.0, 0.0, -1.0, 0.0, 0.0, -1.0, 0.0, 0.0, -1.0, 0.0, 0.0, 0.9071, -0.3977, 0.1382, 0.9071, -0.3977, 0.1382, 0.9071, -0.3977, 0.1382, 0.9071, -0.3977, 0.1382, -0.9071, -0.3977, 0.1382, -0.9071, -0.3977, 0.1382, -0.9071, -0.3977, 0.1382, -0.9071, -0.3977, 0.1382, 0.0, -0.09722, 0.9953, 0.0, -0.09722, 0.9953, 0.0, -0.09722, 0.9953, 0.0, -0.09722, 0.9953, 0.0, 0.2552, -0.9669, 0.0, 0.2552, -0.9669, 0.0, 0.2552, -0.9669, 0.0, 0.2552, -0.9669, 0.0, 0.2754, 0.9613, 0.0, 0.2754, 0.9613, 0.0, 0.2754, 0.9613, 0.0, 0.2754, 0.9613, 0.0, -0.2154, -0.9765, 0.0, -0.2154, -0.9765, 0.0, -0.2154, -0.9765, 0.0, -0.2154, -0.9765, 1.0, 0.0, 0.0, 1.0, 0.0, 0.0, 1.0, 0.0, 0.0, 1.0, 0.0, 0.0, 0.8523, -0.4704, 0.2287, 0.8523, -0.4704, 0.2287, 0.8523, -0.4704, 0.2287, 0.8523, -0.4704, 0.2287, 0.9071, 0.3857, -0.1684, 0.9071, 0.3857, -0.1684, 0.9071, 0.3857, -0.1684, 0.9071, 0.3857, -0.1684, -0.9071, 0.3857, -0.1684, -0.9071, 0.3857, -0.1684, -0.9071, 0.3857, -0.1684, -0.9071, 0.3857, -0.1684, 0.0, 0.6285, 0.7778, 0.0, 0.6285, 0.7778, 0.0, 0.6285, 0.7778, 0.0, 0.6285, 0.7778, -1.0, 0.0, 0.0, -1.0, 0.0, 0.0, -1.0, 0.0, 0.0, -1.0, 0.0, 0.0, -0.8523, -0.4704, 0.2287, -0.8523, -0.4704, 0.2287, -0.8523, -0.4704, 0.2287, -0.8523, -0.4704, 0.2287, 0.0, -0.07063, 0.9975, 0.0, -0.07063, 0.9975, 0.0, -0.07063, 0.9975, 0.0, -0.07063, 0.9975, 0.0, -0.8668, -0.4987, 0.0, -0.8668, -0.4987, 0.0, -0.8668, -0.4987, 0.0, -0.8668, -0.4987, 0.0, 0.2546, -0.967, 0.0, 0.2546, -0.967, 0.0, 0.2546, -0.967, 0.0, 0.2546, -0.967, 0.0, 0.3864, 0.9223, 0.0, 0.3864, 0.9223, 0.0, 0.3864, 0.9223, 0.0, 0.3864, 0.9223, 0.0, -0.3287, -0.9444, 0.0, -0.3287, -0.9444, 0.0, -0.3287, -0.9444, 0.0, -0.3287, -0.9444, 1.0, 0.0, 0.0, 1.0, 0.0, 0.0, 1.0, 0.0, 0.0, 1.0, 0.0, 0.0, -0.7702, -0.5368, 0.3445, -0.7702, -0.5368, 0.3445, -0.7702, -0.5368, 0.3445, -0.7702, -0.5368, 0.3445, 0.8525, 0.4513, -0.264, 0.8525, 0.4513, -0.264, 0.8525, 0.4513, -0.264, 0.8525, 0.4513, -0.264, -0.8525, 0.4513, -0.264, -0.8525, 0.4513, -0.264, -0.8525, 0.4513, -0.264, -0.8525, 0.4513, -0.264, 0.0, 0.7847, 0.6199, 0.0, 0.7847, 0.6199, 0.0, 0.7847, 0.6199, 0.0, 0.7847, 0.6199, -1.0, 0.0, 0.0, -1.0, 0.0, 0.0, -1.0, 0.0, 0.0, -1.0, 0.0, 0.0, 0.0, -0.06724, 0.9977, 0.0, -0.06724, 0.9977, 0.0, -0.06724, 0.9977, 0.0, -0.06724, 0.9977, 0.0, -0.9752, -0.2214, 0.0, -0.9752, -0.2214, 0.0, -0.9752, -0.2214, 0.0, -0.9752, -0.2214, 0.7702, -0.5368, 0.3445, 0.7702, -0.5368, 0.3445, 0.7702, -0.5368, 0.3445, 0.7702, -0.5368, 0.3445, 0.0, 0.2688, -0.9632, 0.0, 0.2688, -0.9632, 0.0, 0.2688, -0.9632, 0.0, 0.2688, -0.9632, 0.0, 0.4922, 0.8705, 0.0, 0.4922, 0.8705, 0.0, 0.4922, 0.8705, 0.0, 0.4922, 0.8705, 0.0, -0.4374, -0.8993, 0.0, -0.4374, -0.8993, 0.0, -0.4374, -0.8993, 0.0, -0.4374, -0.8993, 1.0, 0.0, 0.0, 1.0, 0.0, 0.0, 1.0, 0.0, 0.0, 1.0, 0.0, 0.0, -1.0, -3.795e-07, 0.0, -1.0, -3.795e-07, 0.0, -1.0, -3.795e-07, 0.0, -1.0, -3.795e-07, 0.0, 0.7705, 0.5087, -0.3842, 0.7705, 0.5087, -0.3842, 0.7705, 0.5087, -0.3842, 0.7705, 0.5087, -0.3842, -0.7705, 0.5087, -0.3842, -0.7705, 0.5087, -0.3842, -0.7705, 0.5087, -0.3842, -0.7705, 0.5087, -0.3842, 0.0, 0.9147, 0.4042, 0.0, 0.9147, 0.4042, 0.0, 0.9147, 0.4042, 0.0, 0.9147, 0.4042, 0.0, 0.5911, 0.8066, 0.0, 0.5911, 0.8066, 0.0, 0.5911, 0.8066, 0.0, 0.5911, 0.8066, 0.0, 0.559, 0.8292, 0.0, 0.559, 0.8292, 0.0, 0.559, 0.8292, 0.0, 0.559, 0.8292, 0.0, -0.5066, -0.8622, 0.0, -0.5066, -0.8622, 0.0, -0.5066, -0.8622, 0.0, -0.5066, -0.8622, 1.0, -3.795e-07, 0.0, 1.0, -3.795e-07, 0.0, 1.0, -3.795e-07, 0.0, 1.0, -3.795e-07, 0.0, 0.0, -0.5727, -0.8198, 0.0, -0.5727, -0.8198, 0.0, -0.5727, -0.8198, 0.0, -0.5727, -0.8198, 0.0, -0.54, -0.8416, 0.0, -0.54, -0.8416, 0.0, -0.54, -0.8416, 0.0, -0.54, -0.8416, 1.0, 3.795e-07, 0.0, 1.0, 3.795e-07, 0.0, 1.0, 3.795e-07, 0.0, 1.0, 3.795e-07, 0.0, -1.0, 3.795e-07, 0.0, -1.0, 3.795e-07, 0.0, -1.0, 3.795e-07, 0.0, -1.0, 3.795e-07, 0.0, -1.0, 0.0, 0.0, -1.0, 0.0, 0.0, -1.0, 0.0, 0.0, -1.0, 0.0, 0.0, 1.0, 0.0, 0.0, 1.0, 0.0, 0.0, 1.0, 0.0, 0.0, 1.0, 0.0, 0.0, -1.0, 0.0, 0.0, -1.0, 0.0, 0.0, -1.0, 0.0, 0.0, -1.0, 0.0, 0.0, 0.0, 0.6223, 0.7828, 0.0, 0.6223, 0.7828, 0.0, 0.6223, 0.7828, 0.0, 0.6223, 0.7828, 0.0, -0.6352, -0.7723, 0.0, -0.6352, -0.7723, 0.0, -0.6352, -0.7723, 0.0, -0.6352, -0.7723, 0.0, 0.6525, 0.7578, 0.0, 0.6525, 0.7578, 0.0, 0.6525, 0.7578, 0.0, 0.6525, 0.7578, 0.0, -0.6044, -0.7967, 0.0, -0.6044, -0.7967, 0.0, -0.6044, -0.7967, 0.0, -0.6044, -0.7967, 1.0, 0.0, 0.0, 1.0, 0.0, 0.0, 1.0, 0.0, 0.0, 1.0, 0.0, 0.0, 1.0, -3.795e-07, 0.0, 1.0, -3.795e-07, 0.0, 1.0, -3.795e-07, 0.0, 1.0, -3.795e-07, 0.0, 1.0, 3.795e-07, 0.0, 1.0, 3.795e-07, 0.0, 1.0, 3.795e-07, 0.0, 1.0, 3.795e-07, 0.0, -1.0, 3.795e-07, 0.0, -1.0, 3.795e-07, 0.0, -1.0, 3.795e-07, 0.0, -1.0, 3.795e-07, 0.0, 0.0, 0.6818, 0.7316, 0.0, 0.6818, 0.7316, 0.0, 0.6818, 0.7316, 0.0, 0.6818, 0.7316, -1.0, 0.0, 0.0, -1.0, 0.0, 0.0, -1.0, 0.0, 0.0, -1.0, 0.0, 0.0, -1.0, -3.795e-07, 0.0, -1.0, -3.795e-07, 0.0, -1.0, -3.795e-07, 0.0, -1.0, -3.795e-07, 0.0, 0.0, 0.71, 0.7042, 0.0, 0.71, 0.7042, 0.0, 0.71, 0.7042, 0.0, 0.71, 0.7042, 0.0, -0.6651, -0.7468, 0.0, -0.6651, -0.7468, 0.0, -0.6651, -0.7468, 0.0, -0.6651, -0.7468, 0.0, -0.7216, -0.6923, 0.0, -0.7216, -0.6923, 0.0, -0.7216, -0.6923, 0.0, -0.7216, -0.6923, 0.0, 0.7371, 0.6758, 0.0, 0.7371, 0.6758, 0.0, 0.7371, 0.6758, 0.0, 0.7371, 0.6758, 0.0, -0.6939, -0.7201, 0.0, -0.6939, -0.7201, 0.0, -0.6939, -0.7201, 0.0, -0.6939, -0.7201, 1.0, 0.0, 0.0, 1.0, 0.0, 0.0, 1.0, 0.0, 0.0, 1.0, 0.0, 0.0, -1.0, 0.0, 0.0, -1.0, 0.0, 0.0, -1.0, 0.0, 0.0, -1.0, 0.0, 0.0, 1.0, 0.0, 0.0, 1.0, 0.0, 0.0, 1.0, 0.0, 0.0, 1.0, 0.0, 0.0, -1.0, 0.0, 0.0, -1.0, 0.0, 0.0, -1.0, 0.0, 0.0, -1.0, 0.0, 0.0, 0.0, 0.763, 0.6463, 0.0, 0.763, 0.6463, 0.0, 0.763, 0.6463, 0.0, 0.763, 0.6463, -1.0, 0.0, 0.0, -1.0, 0.0, 0.0, -1.0, 0.0, 0.0, -1.0, 0.0, 0.0, 0.0, 0.7878, 0.6159, 0.0, 0.7878, 0.6159, 0.0, 0.7878, 0.6159, 0.0, 0.7878, 0.6159, 0.0, -0.7482, -0.6634, 0.0, -0.7482, -0.6634, 0.0, -0.7482, -0.6634, 0.0, -0.7482, -0.6634, 1.0, 0.0, 0.0, 1.0, 0.0, 0.0, 1.0, 0.0, 0.0, 1.0, 0.0, 0.0, 0.0, -0.798, -0.6027, 0.0, -0.798, -0.6027, 0.0, -0.798, -0.6027, 0.0, -0.798, -0.6027, 0.0, 0.8114, 0.5845, 0.0, 0.8114, 0.5845, 0.0, 0.8114, 0.5845, 0.0, 0.8114, 0.5845, 0.0, -0.7737, -0.6336, 0.0, -0.7737, -0.6336, 0.0, -0.7737, -0.6336, 0.0, -0.7737, -0.6336, 1.0, 0.0, 0.0, 1.0, 0.0, 0.0, 1.0, 0.0, 0.0, 1.0, 0.0, 0.0, -1.0, 0.0, 0.0, -1.0, 0.0, 0.0, -1.0, 0.0, 0.0, -1.0, 0.0, 0.0, 1.0, 0.0, 0.0, 1.0, 0.0, 0.0, 1.0, 0.0, 0.0, 1.0, 0.0, 0.0, -1.0, 0.0, 0.0, -1.0, 0.0, 0.0, -1.0, 0.0, 0.0, -1.0, 0.0, 0.0, 0.0, 0.8337, 0.5522, 0.0, 0.8337, 0.5522, 0.0, 0.8337, 0.5522, 0.0, 0.8337, 0.5522, 0.0, 0.8745, 0.4851, 0.0, 0.8745, 0.4851, 0.0, 0.8745, 0.4851, 0.0, 0.8745, 0.4851, 0.0, 0.8548, 0.519, 0.0, 0.8548, 0.519, 0.0, 0.8548, 0.519, 0.0, 0.8548, 0.519, 0.0, -0.821, -0.5709, 0.0, -0.821, -0.5709, 0.0, -0.821, -0.5709, 0.0, -0.821, -0.5709, 1.0, 0.0, 0.0, 1.0, 0.0, 0.0, 1.0, 0.0, 0.0, 1.0, 0.0, 0.0, 0.0, -0.8633, -0.5047, 0.0, -0.8633, -0.5047, 0.0, -0.8633, -0.5047, 0.0, -0.8633, -0.5047, 0.0, -0.8428, -0.5382, 0.0, -0.8428, -0.5382, 0.0, -0.8428, -0.5382, 0.0, -0.8428, -0.5382, 1.0, 0.0, 0.0, 1.0, 0.0, 0.0, 1.0, 0.0, 0.0, 1.0, 0.0, 0.0, -1.0, 0.0, 0.0, -1.0, 0.0, 0.0, -1.0, 0.0, 0.0, -1.0, 0.0, 0.0, -1.0, 0.0, 0.0, -1.0, 0.0, 0.0, -1.0, 0.0, 0.0, -1.0, 0.0, 0.0, 1.0, 0.0, 0.0, 1.0, 0.0, 0.0, 1.0, 0.0, 0.0, 1.0, 0.0, 0.0, -1.0, 0.0, 0.0, -1.0, 0.0, 0.0, -1.0, 0.0, 0.0, -1.0, 0.0, 0.0, 0.0, 0.8928, 0.4504, 0.0, 0.8928, 0.4504, 0.0, 0.8928, 0.4504, 0.0, 0.8928, 0.4504, 0.0, -0.9002, -0.4354, 0.0, -0.9002, -0.4354, 0.0, -0.9002, -0.4354, 0.0, -0.9002, -0.4354, 0.0, 0.9098, 0.415, 0.0, 0.9098, 0.415, 0.0, 0.9098, 0.415, 0.0, 0.9098, 0.415, 0.0, -0.8824, -0.4704, 0.0, -0.8824, -0.4704, 0.0, -0.8824, -0.4704, 0.0, -0.8824, -0.4704, 1.0, 0.0, 0.0, 1.0, 0.0, 0.0, 1.0, 0.0, 0.0, 1.0, 0.0, 0.0, 1.0, 0.0, 0.0, 1.0, 0.0, 0.0, 1.0, 0.0, 0.0, 1.0, 0.0, 0.0, 1.0, 0.0, 0.0, 1.0, 0.0, 0.0, 1.0, 0.0, 0.0, 1.0, 0.0, 0.0, -1.0, 0.0, 0.0, -1.0, 0.0, 0.0, -1.0, 0.0, 0.0, -1.0, 0.0, 0.0, 0.0, 0.9254, 0.3789, 0.0, 0.9254, 0.3789, 0.0, 0.9254, 0.3789, 0.0, 0.9254, 0.3789, -1.0, 0.0, 0.0, -1.0, 0.0, 0.0, -1.0, 0.0, 0.0, -1.0, 0.0, 0.0, -1.0, 0.0, 0.0, -1.0, 0.0, 0.0, -1.0, 0.0, 0.0, -1.0, 0.0, 0.0, 0.0, 0.9396, 0.3423, 0.0, 0.9396, 0.3423, 0.0, 0.9396, 0.3423, 0.0, 0.9396, 0.3423, 0.0, -0.9166, -0.3998, 0.0, -0.9166, -0.3998, 0.0, -0.9166, -0.3998, 0.0, -0.9166, -0.3998, 0.0, -0.9452, -0.3266, 0.0, -0.9452, -0.3266, 0.0, -0.9452, -0.3266, 0.0, -0.9452, -0.3266, 0.0, 0.9523, 0.3051, 0.0, 0.9523, 0.3051, 0.0, 0.9523, 0.3051, 0.0, 0.9523, 0.3051, 0.0, -0.9316, -0.3635, 0.0, -0.9316, -0.3635, 0.0, -0.9316, -0.3635, 0.0, -0.9316, -0.3635, 1.0, 0.0, 0.0, 1.0, 0.0, 0.0, 1.0, 0.0, 0.0, 1.0, 0.0, 0.0, -1.0, 0.0, 0.0, -1.0, 0.0, 0.0, -1.0, 0.0, 0.0, -1.0, 0.0, 0.0, 1.0, 0.0, 0.0, 1.0, 0.0, 0.0, 1.0, 0.0, 0.0, 1.0, 0.0, 0.0, -1.0, 0.0, 0.0, -1.0, 0.0, 0.0, -1.0, 0.0, 0.0, -1.0, 0.0, 0.0, 0.0, 0.9636, 0.2675, 0.0, 0.9636, 0.2675, 0.0, 0.9636, 0.2675, 0.0, 0.9636, 0.2675, -1.0, 0.0, 0.0, -1.0, 0.0, 0.0, -1.0, 0.0, 0.0, -1.0, 0.0, 0.0, 0.0, 0.9733, 0.2295, 0.0, 0.9733, 0.2295, 0.0, 0.9733, 0.2295, 0.0, 0.9733, 0.2295, 0.0, -0.9573, -0.2892, 0.0, -0.9573, -0.2892, 0.0, -0.9573, -0.2892, 0.0, -0.9573, -0.2892, 1.0, 0.0, 0.0, 1.0, 0.0, 0.0, 1.0, 0.0, 0.0, 1.0, 0.0, 0.0, 0.0, -0.977, -0.2133, 0.0, -0.977, -0.2133, 0.0, -0.977, -0.2133, 0.0, -0.977, -0.2133, 0.0, 0.9816, 0.1911, 0.0, 0.9816, 0.1911, 0.0, 0.9816, 0.1911, 0.0, 0.9816, 0.1911, 0.0, -0.9679, -0.2514, 0.0, -0.9679, -0.2514, 0.0, -0.9679, -0.2514, 0.0, -0.9679, -0.2514, 1.0, 0.0, 0.0, 1.0, 0.0, 0.0, 1.0, 0.0, 0.0, 1.0, 0.0, 0.0, -1.0, 0.0, 0.0, -1.0, 0.0, 0.0, -1.0, 0.0, 0.0, -1.0, 0.0, 0.0, -1.0, 0.0, 0.0, -1.0, 0.0, 0.0, -1.0, 0.0, 0.0, -1.0, 0.0, 0.0, -1.0, 0.0, 0.0, -1.0, 0.0, 0.0, -1.0, 0.0, 0.0, -1.0, 0.0, 0.0, -1.0, 0.0, 0.0, -1.0, 0.0, 0.0, 1.0, 0.0, 0.0, 1.0, 0.0, 0.0, 1.0, 0.0, 0.0, 1.0, 0.0, 0.0, -1.0, 0.0, 0.0, -1.0, 0.0, 0.0, -1.0, 0.0, 0.0, -1.0, 0.0, 0.0, 0.0, 0.9883, 0.1524, 0.0, 0.9883, 0.1524, 0.0, 0.9883, 0.1524, 0.0, 0.9883, 0.1524, 0.0, 0.0, -1.0, 0.0, 0.0, -1.0, 0.0, 0.0, -1.0, 0.0, 0.0, -1.0, 0.0, 0.9936, 0.1134, 0.0, 0.9936, 0.1134, 0.0, 0.9936, 0.1134, 0.0, 0.9936, 0.1134, 0.0, 0.9935, 0.1135, 0.0, 0.9935, 0.1135, 0.0, 0.9935, 0.1135, 0.0, 0.9935, 0.1135, 0.0, -0.9846, -0.1747, 0.0, -0.9846, -0.1747, 0.0, -0.9846, -0.1747, 0.0, -0.9846, -0.1747, 1.0, 0.0, 0.0, 1.0, 0.0, 0.0, 1.0, 0.0, 0.0, 1.0, 0.0, 0.0, 1.0, 0.0, 0.0, 1.0, 0.0, 0.0, 1.0, 0.0, 0.0, 1.0, 0.0, 0.0, 1.0, 0.0, 0.0, 1.0, 0.0, 0.0, 1.0, 0.0, 0.0, 1.0, 0.0, 0.0, 1.0, 0.0, 0.0, 1.0, 0.0, 0.0, 0.0, 0.1359, 0.9907, 0.0, 0.1359, 0.9907, 0.0, 0.1359, 0.9907, 0.0, 0.1359, 0.9907, 0.0, 0.0, -1.0, 0.0, 0.0, -1.0, 0.0, 0.0, -1.0, 0.0, 0.0, -1.0, 1.0, 0.0, 0.0, 1.0, 0.0, 0.0, 1.0, 0.0, 0.0, 1.0, 0.0, 0.0, 0.0, -1.0, 0.0, 0.0, -1.0, 0.0, 0.0, -1.0, 0.0, 0.0, -1.0, 0.0, -1.0, 0.0, 0.0, -1.0, 0.0, 0.0, -1.0, 0.0, 0.0, -1.0, 0.0, 0.0, 0.0, 0.0, 1.0, 0.0, 0.0, 1.0, 0.0, 0.0, 1.0, 0.0, 0.0, 1.0, 0.7682, -0.639, -0.03841, 0.7682, -0.639, -0.03841, 0.7682, -0.639, -0.03841, 0.7682, -0.639, -0.03841, 0.0, -0.0744, -0.9972, 0.0, -0.0744, -0.9972, 0.0, -0.0744, -0.9972, 0.0, -0.0744, -0.9972, 1.0, 0.0, 0.0, 1.0, 0.0, 0.0, 1.0, 0.0, 0.0, 1.0, 0.0, 0.0, -1.0, 0.0, 0.0, -1.0, 0.0, 0.0, -1.0, 0.0, 0.0, -1.0, 0.0, 0.0, 0.0, 0.05779, 0.9983, 0.0, 0.05779, 0.9983, 0.0, 0.05779, 0.9983, 0.0, 0.05779, 0.9983, 0.0, -0.5483, -0.8363, 0.0, -0.5483, -0.8363, 0.0, -0.5483, -0.8363, 0.0, -0.5483, -0.8363, 0.0, -0.7453, 0.6668, 0.0, -0.7453, 0.6668, 0.0, -0.7453, 0.6668, 0.0, -0.7453, 0.6668, -0.7682, -0.639, -0.03841, -0.7682, -0.639, -0.03841, -0.7682, -0.639, -0.03841, -0.7682, -0.639, -0.03841, 0.7685, 0.6339, 0.08695, 0.7685, 0.6339, 0.08695, 0.7685, 0.6339, 0.08695, 0.7685, 0.6339, 0.08695, -1.0, 0.0, 0.0, -1.0, 0.0, 0.0, -1.0, 0.0, 0.0, -1.0, 0.0, 0.0, 1.0, 0.0, 0.0, 1.0, 0.0, 0.0, 1.0, 0.0, 0.0, 1.0, 0.0, 0.0, 0.0, 0.004078, -1.0, 0.0, 0.004078, -1.0, 0.0, 0.004078, -1.0, 0.0, 0.004078, -1.0, 0.8737, -0.4788, -0.0859, 0.8737, -0.4788, -0.0859, 0.8737, -0.4788, -0.0859, 0.8737, -0.4788, -0.0859, 0.0, 0.603, -0.7977, 0.0, 0.603, -0.7977, 0.0, 0.603, -0.7977, 0.0, 0.603, -0.7977, 0.0, 0.7071, 0.7071, 0.0, 0.7071, 0.7071, 0.0, 0.7071, 0.7071, 0.0, 0.7071, 0.7071, -0.7685, 0.6339, 0.08695, -0.7685, 0.6339, 0.08695, -0.7685, 0.6339, 0.08695, -0.7685, 0.6339, 0.08695, 0.0, -0.05995, 0.9982, 0.0, -0.05995, 0.9982, 0.0, -0.05995, 0.9982, 0.0, -0.05995, 0.9982, 0.0, -0.307, -0.9517, 0.0, -0.307, -0.9517, 0.0, -0.307, -0.9517, 0.0, -0.307, -0.9517, 0.0, -0.6573, 0.7537, 0.0, -0.6573, 0.7537, 0.0, -0.6573, 0.7537, 0.0, -0.6573, 0.7537, -0.8737, -0.4788, -0.0859, -0.8737, -0.4788, -0.0859, -0.8737, -0.4788, -0.0859, -0.8737, -0.4788, -0.0859, 0.8738, 0.4706, 0.1224, 0.8738, 0.4706, 0.1224, 0.8738, 0.4706, 0.1224, 0.8738, 0.4706, 0.1224, -1.0, 0.0, 0.0, -1.0, 0.0, 0.0, -1.0, 0.0, 0.0, -1.0, 0.0, 0.0, 1.0, 0.0, 0.0, 1.0, 0.0, 0.0, 1.0, 0.0, 0.0, 1.0, 0.0, 0.0, 0.0, 0.1216, -0.9926, 0.0, 0.1216, -0.9926, 0.0, 0.1216, -0.9926, 0.0, 0.1216, -0.9926, 0.0, -0.2018, -0.9794, 0.0, -0.2018, -0.9794, 0.0, -0.2018, -0.9794, 0.0, -0.2018, -0.9794, 0.0, 0.5551, -0.8318, 0.0, 0.5551, -0.8318, 0.0, 0.5551, -0.8318, 0.0, 0.5551, -0.8318, 0.0, 0.471, 0.8821, 0.0, 0.471, 0.8821, 0.0, 0.471, 0.8821, 0.0, 0.471, 0.8821, -0.8738, 0.4706, 0.1224, -0.8738, 0.4706, 0.1224, -0.8738, 0.4706, 0.1224, -0.8738, 0.4706, 0.1224, 0.0, -0.1769, 0.9842, 0.0, -0.1769, 0.9842, 0.0, -0.1769, 0.9842, 0.0, -0.1769, 0.9842, 0.0, -0.7515, 0.6598, 0.0, -0.7515, 0.6598, 0.0, -0.7515, 0.6598, 0.0, -0.7515, 0.6598, -0.8681, -0.4749, -0.1445, -0.8681, -0.4749, -0.1445, -0.8681, -0.4749, -0.1445, -0.8681, -0.4749, -0.1445, 0.8681, -0.4749, -0.1445, 0.8681, -0.4749, -0.1445, 0.8681, -0.4749, -0.1445, 0.8681, -0.4749, -0.1445, 0.8682, 0.4622, 0.1805, 0.8682, 0.4622, 0.1805, 0.8682, 0.4622, 0.1805, 0.8682, 0.4622, 0.1805, -1.0, 0.0, 0.0, -1.0, 0.0, 0.0, -1.0, 0.0, 0.0, -1.0, 0.0, 0.0, 1.0, 0.0, 0.0, 1.0, 0.0, 0.0, 1.0, 0.0, 0.0, 1.0, 0.0, 0.0, 0.0, 0.2374, -0.9714, 0.0, 0.2374, -0.9714, 0.0, 0.2374, -0.9714, 0.0, 0.2374, -0.9714, 0.0, -0.7419, 0.6705, 0.0, -0.7419, 0.6705, 0.0, -0.7419, 0.6705, 0.0, -0.7419, 0.6705, 0.0, 0.6569, -0.754, 0.0, 0.6569, -0.754, 0.0, 0.6569, -0.754, 0.0, 0.6569, -0.754, 0.0, 0.3746, 0.9272, 0.0, 0.3746, 0.9272, 0.0, 0.3746, 0.9272, 0.0, 0.3746, 0.9272, -0.8682, 0.4622, 0.1805, -0.8682, 0.4622, 0.1805, -0.8682, 0.4622, 0.1805, -0.8682, 0.4622, 0.1805, -1.0, -6.65e-07, 0.0, -1.0, -6.65e-07, 0.0, -1.0, -6.65e-07, 0.0, -1.0, -6.65e-07, 0.0, -0.912, -0.3757, -0.1646, -0.912, -0.3757, -0.1646, -0.912, -0.3757, -0.1646, -0.912, -0.3757, -0.1646, 0.912, -0.3757, -0.1646, 0.912, -0.3757, -0.1646, 0.912, -0.3757, -0.1646, 0.912, -0.3757, -0.1646, 0.0, -0.009588, -1.0, 0.0, -0.009588, -1.0, 0.0, -0.009588, -1.0, 0.0, -0.009588, -1.0, 0.9121, 0.3617, 0.193, 0.9121, 0.3617, 0.193, 0.9121, 0.3617, 0.193, 0.9121, 0.3617, 0.193, 1.0, 0.0, 0.0, 1.0, 0.0, 0.0, 1.0, 0.0, 0.0, 1.0, 0.0, 0.0, 0.0, 0.3499, -0.9368, 0.0, 0.3499, -0.9368, 0.0, 0.3499, -0.9368, 0.0, 0.3499, -0.9368, 0.0, -0.2913, 0.9566, 0.0, -0.2913, 0.9566, 0.0, -0.2913, 0.9566, 0.0, -0.2913, 0.9566, 0.0, -0.7854, 0.619, 0.0, -0.7854, 0.619, 0.0, -0.7854, 0.619, 0.0, -0.7854, 0.619, 0.0, 0.68, -0.7332, 0.0, 0.68, -0.7332, 0.0, 0.68, -0.7332, 0.0, 0.68, -0.7332, 0.0, 0.1663, 0.9861, 0.0, 0.1663, 0.9861, 0.0, 0.1663, 0.9861, 0.0, 0.1663, 0.9861, -0.9121, 0.3617, 0.193, -0.9121, 0.3617, 0.193, -0.9121, 0.3617, 0.193, -0.9121, 0.3617, 0.193, 1.0, -3.365e-07, 0.0, 1.0, -3.365e-07, 0.0, 1.0, -3.365e-07, 0.0, 1.0, -3.365e-07, 0.0, -0.9263, -0.325, -0.1907, -0.9263, -0.325, -0.1907, -0.9263, -0.325, -0.1907, -0.9263, -0.325, -0.1907, 0.9263, -0.325, -0.1907, 0.9263, -0.325, -0.1907, 0.9263, -0.325, -0.1907, 0.9263, -0.325, -0.1907, 0.0, 0.136, -0.9907, 0.0, 0.136, -0.9907, 0.0, 0.136, -0.9907, 0.0, 0.136, -0.9907, 0.9263, 0.3092, 0.2152, 0.9263, 0.3092, 0.2152, 0.9263, 0.3092, 0.2152, 0.9263, 0.3092, 0.2152, 0.0, 0.4576, -0.8891, 0.0, 0.4576, -0.8891, 0.0, 0.4576, -0.8891, 0.0, 0.4576, -0.8891, 0.0, -0.4017, 0.9158, 0.0, -0.4017, 0.9158, 0.0, -0.4017, 0.9158, 0.0, -0.4017, 0.9158, -1.0, -3.365e-07, 0.0, -1.0, -3.365e-07, 0.0, -1.0, -3.365e-07, 0.0, -1.0, -3.365e-07, 0.0, 0.0, -0.4723, 0.8814, 0.0, -0.4723, 0.8814, 0.0, -0.4723, 0.8814, 0.0, -0.4723, 0.8814, 0.0, 0.7405, -0.6721, 0.0, 0.7405, -0.6721, 0.0, 0.7405, -0.6721, 0.0, 0.7405, -0.6721, 0.0, 0.01056, 0.9999, 0.0, 0.01056, 0.9999, 0.0, 0.01056, 0.9999, 0.0, 0.01056, 0.9999, -0.9263, 0.3092, 0.2152, -0.9263, 0.3092, 0.2152, -0.9263, 0.3092, 0.2152, -0.9263, 0.3092, 0.2152, 1.0, 0.0, 0.0, 1.0, 0.0, 0.0, 1.0, 0.0, 0.0, 1.0, 0.0, 0.0, -1.0, 0.0, 0.0, -1.0, 0.0, 0.0, -1.0, 0.0, 0.0, -1.0, 0.0, 0.0, 1.0, 0.0, 0.0, 1.0, 0.0, 0.0, 1.0, 0.0, 0.0, 1.0, 0.0, 0.0, 0.0, 0.526, -0.8505, 0.0, 0.526, -0.8505, 0.0, 0.526, -0.8505, 0.0, 0.526, -0.8505, 0.0, 0.5911, -0.8066, 0.0, 0.5911, -0.8066, 0.0, 0.5911, -0.8066, 0.0, 0.5911, -0.8066, 0.0, 0.559, -0.8292, 0.0, 0.559, -0.8292, 0.0, 0.559, -0.8292, 0.0, 0.559, -0.8292, 0.0, -0.5066, 0.8622, 0.0, -0.5066, 0.8622, 0.0, -0.5066, 0.8622, 0.0, -0.5066, 0.8622, -1.0, 0.0, 0.0, -1.0, 0.0, 0.0, -1.0, 0.0, 0.0, -1.0, 0.0, 0.0, 0.0, -0.5727, 0.8198, 0.0, -0.5727, 0.8198, 0.0, -0.5727, 0.8198, 0.0, -0.5727, 0.8198, 0.0, -0.5401, 0.8416, 0.0, -0.5401, 0.8416, 0.0, -0.5401, 0.8416, 0.0, -0.5401, 0.8416, -1.0, 0.0, 0.0, -1.0, 0.0, 0.0, -1.0, 0.0, 0.0, -1.0, 0.0, 0.0, 1.0, 0.0, 0.0, 1.0, 0.0, 0.0, 1.0, 0.0, 0.0, 1.0, 0.0, 0.0, 1.0, 0.0, 0.0, 1.0, 0.0, 0.0, 1.0, 0.0, 0.0, 1.0, 0.0, 0.0, -1.0, 0.0, 0.0, -1.0, 0.0, 0.0, -1.0, 0.0, 0.0, -1.0, 0.0, 0.0, 1.0, 0.0, 0.0, 1.0, 0.0, 0.0, 1.0, 0.0, 0.0, 1.0, 0.0, 0.0, 0.0, 0.6223, -0.7828, 0.0, 0.6223, -0.7828, 0.0, 0.6223, -0.7828, 0.0, 0.6223, -0.7828, 0.0, -0.6352, 0.7723, 0.0, -0.6352, 0.7723, 0.0, -0.6352, 0.7723, 0.0, -0.6352, 0.7723, 0.0, 0.6525, -0.7578, 0.0, 0.6525, -0.7578, 0.0, 0.6525, -0.7578, 0.0, 0.6525, -0.7578, 0.0, -0.6044, 0.7967, 0.0, -0.6044, 0.7967, 0.0, -0.6044, 0.7967, 0.0, -0.6044, 0.7967, -1.0, 0.0, 0.0, -1.0, 0.0, 0.0, -1.0, 0.0, 0.0, -1.0, 0.0, 0.0, -1.0, 0.0, 0.0, -1.0, 0.0, 0.0, -1.0, 0.0, 0.0, -1.0, 0.0, 0.0, -1.0, 0.0, 0.0, -1.0, 0.0, 0.0, -1.0, 0.0, 0.0, -1.0, 0.0, 0.0, 1.0, 0.0, 0.0, 1.0, 0.0, 0.0, 1.0, 0.0, 0.0, 1.0, 0.0, 0.0, 0.0, 0.6818, -0.7316, 0.0, 0.6818, -0.7316, 0.0, 0.6818, -0.7316, 0.0, 0.6818, -0.7316, 1.0, 0.0, 0.0, 1.0, 0.0, 0.0, 1.0, 0.0, 0.0, 1.0, 0.0, 0.0, 1.0, 0.0, 0.0, 1.0, 0.0, 0.0, 1.0, 0.0, 0.0, 1.0, 0.0, 0.0, 0.0, 0.71, -0.7042, 0.0, 0.71, -0.7042, 0.0, 0.71, -0.7042, 0.0, 0.71, -0.7042, 0.0, -0.6651, 0.7468, 0.0, -0.6651, 0.7468, 0.0, -0.6651, 0.7468, 0.0, -0.6651, 0.7468, 0.0, -0.7216, 0.6923, 0.0, -0.7216, 0.6923, 0.0, -0.7216, 0.6923, 0.0, -0.7216, 0.6923, 0.0, 0.7371, -0.6758, 0.0, 0.7371, -0.6758, 0.0, 0.7371, -0.6758, 0.0, 0.7371, -0.6758, 0.0, -0.6939, 0.7201, 0.0, -0.6939, 0.7201, 0.0, -0.6939, 0.7201, 0.0, -0.6939, 0.7201, -1.0, 0.0, 0.0, -1.0, 0.0, 0.0, -1.0, 0.0, 0.0, -1.0, 0.0, 0.0, 1.0, 0.0, 0.0, 1.0, 0.0, 0.0, 1.0, 0.0, 0.0, 1.0, 0.0, 0.0, -1.0, 0.0, 0.0, -1.0, 0.0, 0.0, -1.0, 0.0, 0.0, -1.0, 0.0, 0.0, 1.0, 0.0, 0.0, 1.0, 0.0, 0.0, 1.0, 0.0, 0.0, 1.0, 0.0, 0.0, 0.0, 0.763, -0.6463, 0.0, 0.763, -0.6463, 0.0, 0.763, -0.6463, 0.0, 0.763, -0.6463, 1.0, 0.0, 0.0, 1.0, 0.0, 0.0, 1.0, 0.0, 0.0, 1.0, 0.0, 0.0, 0.0, 0.7878, -0.6159, 0.0, 0.7878, -0.6159, 0.0, 0.7878, -0.6159, 0.0, 0.7878, -0.6159, 0.0, -0.7482, 0.6634, 0.0, -0.7482, 0.6634, 0.0, -0.7482, 0.6634, 0.0, -0.7482, 0.6634, -1.0, 0.0, 0.0, -1.0, 0.0, 0.0, -1.0, 0.0, 0.0, -1.0, 0.0, 0.0, 0.0, -0.798, 0.6027, 0.0, -0.798, 0.6027, 0.0, -0.798, 0.6027, 0.0, -0.798, 0.6027, 0.0, 0.8114, -0.5845, 0.0, 0.8114, -0.5845, 0.0, 0.8114, -0.5845, 0.0, 0.8114, -0.5845, 0.0, -0.7737, 0.6336, 0.0, -0.7737, 0.6336, 0.0, -0.7737, 0.6336, 0.0, -0.7737, 0.6336, -1.0, 0.0, 0.0, -1.0, 0.0, 0.0, -1.0, 0.0, 0.0, -1.0, 0.0, 0.0, 1.0, 0.0, 0.0, 1.0, 0.0, 0.0, 1.0, 0.0, 0.0, 1.0, 0.0, 0.0, -1.0, 0.0, 0.0, -1.0, 0.0, 0.0, -1.0, 0.0, 0.0, -1.0, 0.0, 0.0, 1.0, 0.0, 0.0, 1.0, 0.0, 0.0, 1.0, 0.0, 0.0, 1.0, 0.0, 0.0, 0.0, 0.8337, -0.5522, 0.0, 0.8337, -0.5522, 0.0, 0.8337, -0.5522, 0.0, 0.8337, -0.5522, 0.0, 0.8745, -0.4851, 0.0, 0.8745, -0.4851, 0.0, 0.8745, -0.4851, 0.0, 0.8745, -0.4851, 0.0, 0.8548, -0.519, 0.0, 0.8548, -0.519, 0.0, 0.8548, -0.519, 0.0, 0.8548, -0.519, 0.0, -0.821, 0.5709, 0.0, -0.821, 0.5709, 0.0, -0.821, 0.5709, 0.0, -0.821, 0.5709, -1.0, 0.0, 0.0, -1.0, 0.0, 0.0, -1.0, 0.0, 0.0, -1.0, 0.0, 0.0, 0.0, -0.8633, 0.5047, 0.0, -0.8633, 0.5047, 0.0, -0.8633, 0.5047, 0.0, -0.8633, 0.5047, 0.0, -0.8428, 0.5382, 0.0, -0.8428, 0.5382, 0.0, -0.8428, 0.5382, 0.0, -0.8428, 0.5382, -1.0, 0.0, 0.0, -1.0, 0.0, 0.0, -1.0, 0.0, 0.0, -1.0, 0.0, 0.0, 1.0, 0.0, 0.0, 1.0, 0.0, 0.0, 1.0, 0.0, 0.0, 1.0, 0.0, 0.0, 1.0, 0.0, 0.0, 1.0, 0.0, 0.0, 1.0, 0.0, 0.0, 1.0, 0.0, 0.0, -1.0, 0.0, 0.0, -1.0, 0.0, 0.0, -1.0, 0.0, 0.0, -1.0, 0.0, 0.0, 1.0, 0.0, 0.0, 1.0, 0.0, 0.0, 1.0, 0.0, 0.0, 1.0, 0.0, 0.0, 0.0, 0.8928, -0.4504, 0.0, 0.8928, -0.4504, 0.0, 0.8928, -0.4504, 0.0, 0.8928, -0.4504, 0.0, -0.9002, 0.4354, 0.0, -0.9002, 0.4354, 0.0, -0.9002, 0.4354, 0.0, -0.9002, 0.4354, 0.0, 0.9098, -0.415, 0.0, 0.9098, -0.415, 0.0, 0.9098, -0.415, 0.0, 0.9098, -0.415, 0.0, -0.8824, 0.4704, 0.0, -0.8824, 0.4704, 0.0, -0.8824, 0.4704, 0.0, -0.8824, 0.4704, -1.0, 0.0, 0.0, -1.0, 0.0, 0.0, -1.0, 0.0, 0.0, -1.0, 0.0, 0.0, -1.0, 0.0, 0.0, -1.0, 0.0, 0.0, -1.0, 0.0, 0.0, -1.0, 0.0, 0.0, -1.0, 0.0, 0.0, -1.0, 0.0, 0.0, -1.0, 0.0, 0.0, -1.0, 0.0, 0.0, 1.0, 0.0, 0.0, 1.0, 0.0, 0.0, 1.0, 0.0, 0.0, 1.0, 0.0, 0.0, 0.0, 0.9254, -0.3789, 0.0, 0.9254, -0.3789, 0.0, 0.9254, -0.3789, 0.0, 0.9254, -0.3789, 1.0, 0.0, 0.0, 1.0, 0.0, 0.0, 1.0, 0.0, 0.0, 1.0, 0.0, 0.0, 1.0, 0.0, 0.0, 1.0, 0.0, 0.0, 1.0, 0.0, 0.0, 1.0, 0.0, 0.0, 0.0, 0.9396, -0.3423, 0.0, 0.9396, -0.3423, 0.0, 0.9396, -0.3423, 0.0, 0.9396, -0.3423, 0.0, -0.9166, 0.3998, 0.0, -0.9166, 0.3998, 0.0, -0.9166, 0.3998, 0.0, -0.9166, 0.3998, 0.0, -0.9452, 0.3266, 0.0, -0.9452, 0.3266, 0.0, -0.9452, 0.3266, 0.0, -0.9452, 0.3266, 0.0, 0.9523, -0.3051, 0.0, 0.9523, -0.3051, 0.0, 0.9523, -0.3051, 0.0, 0.9523, -0.3051, 0.0, -0.9316, 0.3635, 0.0, -0.9316, 0.3635, 0.0, -0.9316, 0.3635, 0.0, -0.9316, 0.3635, -1.0, 0.0, 0.0, -1.0, 0.0, 0.0, -1.0, 0.0, 0.0, -1.0, 0.0, 0.0, 1.0, 0.0, 0.0, 1.0, 0.0, 0.0, 1.0, 0.0, 0.0, 1.0, 0.0, 0.0, -1.0, 0.0, 0.0, -1.0, 0.0, 0.0, -1.0, 0.0, 0.0, -1.0, 0.0, 0.0, 1.0, 0.0, 0.0, 1.0, 0.0, 0.0, 1.0, 0.0, 0.0, 1.0, 0.0, 0.0, 0.0, 0.9636, -0.2675, 0.0, 0.9636, -0.2675, 0.0, 0.9636, -0.2675, 0.0, 0.9636, -0.2675, 1.0, 0.0, 0.0, 1.0, 0.0, 0.0, 1.0, 0.0, 0.0, 1.0, 0.0, 0.0, 0.0, 0.9733, -0.2295, 0.0, 0.9733, -0.2295, 0.0, 0.9733, -0.2295, 0.0, 0.9733, -0.2295, 0.0, -0.9573, 0.2892, 0.0, -0.9573, 0.2892, 0.0, -0.9573, 0.2892, 0.0, -0.9573, 0.2892, -1.0, 0.0, 0.0, -1.0, 0.0, 0.0, -1.0, 0.0, 0.0, -1.0, 0.0, 0.0, 0.0, -0.977, 0.2133, 0.0, -0.977, 0.2133, 0.0, -0.977, 0.2133, 0.0, -0.977, 0.2133, 0.0, 0.9816, -0.1911, 0.0, 0.9816, -0.1911, 0.0, 0.9816, -0.1911, 0.0, 0.9816, -0.1911, 0.0, -0.9679, 0.2514, 0.0, -0.9679, 0.2514, 0.0, -0.9679, 0.2514, 0.0, -0.9679, 0.2514, -1.0, 0.0, 0.0, -1.0, 0.0, 0.0, -1.0, 0.0, 0.0, -1.0, 0.0, 0.0, 1.0, 0.0, 0.0, 1.0, 0.0, 0.0, 1.0, 0.0, 0.0, 1.0, 0.0, 0.0, 1.0, 0.0, 0.0, 1.0, 0.0, 0.0, 1.0, 0.0, 0.0, 1.0, 0.0, 0.0, -1.0, 0.0, 0.0, -1.0, 0.0, 0.0, -1.0, 0.0, 0.0, -1.0, 0.0, 0.0, 1.0, 0.0, 0.0, 1.0, 0.0, 0.0, 1.0, 0.0, 0.0, 1.0, 0.0, 0.0, 0.0, 0.9883, -0.1524, 0.0, 0.9883, -0.1524, 0.0, 0.9883, -0.1524, 0.0, 0.9883, -0.1524, 0.0, 0.0, 1.0, 0.0, 0.0, 1.0, 0.0, 0.0, 1.0, 0.0, 0.0, 1.0, 0.0, 0.9936, -0.1133, 0.0, 0.9936, -0.1133, 0.0, 0.9936, -0.1133, 0.0, 0.9936, -0.1133, 0.0, 0.9935, -0.1135, 0.0, 0.9935, -0.1135, 0.0, 0.9935, -0.1135, 0.0, 0.9935, -0.1135, 0.0, -0.9846, 0.1747, 0.0, -0.9846, 0.1747, 0.0, -0.9846, 0.1747, 0.0, -0.9846, 0.1747, -1.0, 0.0, 0.0, -1.0, 0.0, 0.0, -1.0, 0.0, 0.0, -1.0, 0.0, 0.0, -1.0, 0.0, 0.0, -1.0, 0.0, 0.0, -1.0, 0.0, 0.0, -1.0, 0.0, 0.0, 0.9462, 0.0, 0.3235, 0.9462, 0.0, 0.3235, 0.9462, 0.0, 0.3235, 0.9462, 0.0, 0.3235, 0.9462, 0.3235, 0.0, 0.9462, 0.3235, 0.0, 0.9462, 0.3235, 0.0, 0.9462, 0.3235, 0.0, 0.9462, -0.3235, 1.822e-08, 0.9462, -0.3235, 1.822e-08, 0.9462, -0.3235, 1.822e-08, 0.9462, -0.3235, 1.822e-08, 0.9462, 0.0, -0.3235, 0.9462, 0.0, -0.3235, 0.9462, 0.0, -0.3235, 0.9462, 0.0, -0.3235, 0.7729, 0.0, -0.6345, 0.7729, 0.0, -0.6345, 0.7729, 0.0, -0.6345, 0.7729, 0.0, -0.6345, 0.7729, 0.6345, 0.0, 0.7729, 0.6345, 0.0, 0.7729, 0.6345, 0.0, 0.7729, 0.6345, 0.0, 0.7729, -0.6345, 0.0, 0.7729, -0.6345, 0.0, 0.7729, -0.6345, 0.0, 0.7729, -0.6345, 0.0, 0.7729, 0.0, 0.6345, 0.7729, 0.0, 0.6345, 0.7729, 0.0, 0.6345, 0.7729, 0.0, 0.6345, -0.7253, 0.0, -0.6884, -0.7253, 0.0, -0.6884, -0.7253, 0.0, -0.6884, -0.7253, 0.0, -0.6884, -0.7253, 0.6884, 0.0, -0.7253, 0.6884, 0.0, -0.7253, 0.6884, 0.0, -0.7253, 0.6884, 0.0, -0.7253, -0.6884, 0.0, -0.7253, -0.6884, 0.0, -0.7253, -0.6884, 0.0, -0.7253, -0.6884, 0.0, -0.7253, 0.0, 0.6884, -0.7253, 0.0, 0.6884, -0.7253, 0.0, 0.6884, -0.7253, 0.0, 0.6884, -0.8281, 0.0, 0.5605, -0.8281, 0.0, 0.5605, -0.8281, 0.0, 0.5605, -0.8281, 0.0, 0.5605, -0.8281, -0.5605, 1.779e-08, -0.8281, -0.5605, 1.779e-08, -0.8281, -0.5605, 1.779e-08, -0.8281, -0.5605, 1.779e-08, -0.8281, 0.0, -0.5605, -0.8281, 0.0, -0.5605, -0.8281, 0.0, -0.5605, -0.8281, 0.0, -0.5605, -0.8281, 0.5605, 0.0, -0.8281, 0.5605, 0.0, -0.8281, 0.5605, 0.0, -0.8281, 0.5605, 0.0])] * 3)])

# ---- objects
ob_light = bpy.data.objects.new('Light', light_light)
ob_camera = bpy.data.objects.new('Camera', cam_camera)
ob_cube = bpy.data.objects.new('Cube', me_cube_001)

# ---- transforms, parenting, visibility, modifiers, constraints
ob_light.location = (4.076, 1.005, 8.589)
ob_light.rotation_euler = (0.6503, 0.05522, 1.866)
ob_light.lock_rotations_4d = False
ob_light.empty_display_type = 'ARROWS'
ob_light.color = (0.0, 0.0, 0.0, 0.0)
ob_light.lineart.crease_threshold = 0.0
ob_camera.location = (7.359, -6.926, 4.958)
ob_camera.rotation_euler = (1.109, 0.0, 0.8149)
ob_camera.lock_rotations_4d = False
ob_camera.empty_display_type = 'ARROWS'
ob_camera.color = (0.0, 0.0, 0.0, 0.0)
ob_camera.display_type = 'WIRE'
ob_camera.lineart.crease_threshold = 0.0
ob_cube.location = (0.0, 0.0, 0.0)
ob_cube.rotation_euler = (1.571, -0.0, 0.0)

# ---- collection membership
col_collection.objects.link(ob_light)
col_collection.objects.link(ob_camera)
col_collection.objects.link(ob_cube)

# ---- scene / render settings (as saved in the file)
scene.camera = ob_camera
scene.frame_start = 1; scene.frame_end = 250; scene.frame_set(1)
scene.render.engine = 'BLENDER_EEVEE_NEXT'
scene.cycles.sampling_pattern = 'TABULATED_SOBOL'
bpy.context.view_layer.update()
